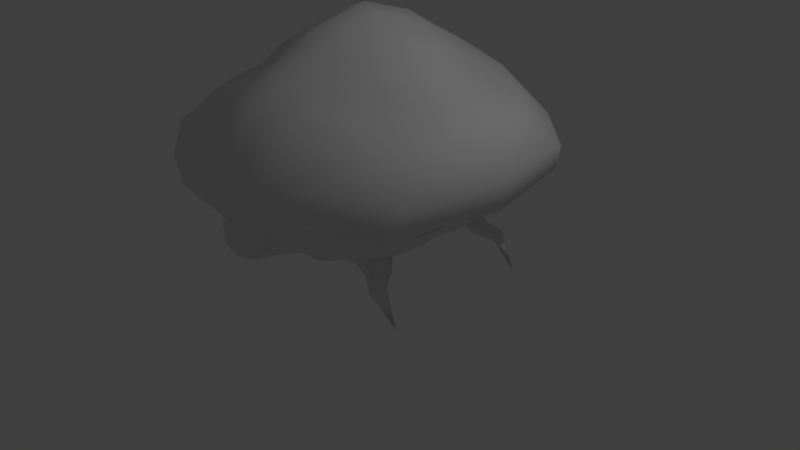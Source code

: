 # Source: FungiCrab.blend  (saved by Blender 2.79.0; exported with 4.5.12 LTS)
import bpy
from mathutils import Matrix  # noqa: F401  (used for matrix-valued properties, if any)

bpy.ops.wm.read_factory_settings(use_empty=True)
scene = bpy.context.scene
scene.name = 'Scene'

# ---- collections
col_collection_1 = bpy.data.collections.new('Collection 1'); scene.collection.children.link(col_collection_1)

# ---- materials (node trees are filled in below, after node groups)
mat_material = bpy.data.materials.new('Material')
mat_material.alpha_threshold = 0.0
mat_material.use_transparent_shadow = False
mat_material.roughness = 0.5
mat_material.line_color = (0.0, 0.0, 0.0, 1.0)

# ---- material node trees

# ---- world
world_world = bpy.data.worlds.new('World'); scene.world = world_world
world_world.color = (0.05088, 0.05088, 0.05088)
world_world.use_sun_shadow = False
world_world.sun_shadow_jitter_overblur = 0.0
world_world.cycles.sampling_method = 'MANUAL'

# ---- cameras
cam_camera = bpy.data.cameras.new('Camera')
cam_camera.clip_end = 100.0
cam_camera.lens = 35.0
cam_camera.sensor_width = 32.0
cam_camera.sensor_height = 18.0
cam_camera.ortho_scale = 7.314
cam_camera.dof.focus_distance = 0.0
cam_camera.dof.aperture_fstop = 128.0

# ---- lights
light_lamp = bpy.data.lights.new('Lamp', 'POINT')
light_lamp.transmission_factor = 0.0
light_lamp.cutoff_distance = 30.0
light_lamp.energy = 100.0
light_lamp.shadow_buffer_clip_start = 1.001
light_lamp.shadow_soft_size = 0.1
light_lamp.shadow_maximum_resolution = 0.006
light_lamp.use_absolute_resolution = True

# ---- meshes
me_sphere_006 = bpy.data.meshes.new('Sphere.006')
me_sphere_006.from_pydata([(-3.621e-09, -0.04579, 0.009108), (-3.621e-09, -0.03882, 0.02594), (-3.621e-09, -0.02594, 0.03882), (-3.621e-09, -0.01787, 0.04313), (-3.621e-09, -0.009109, 0.04579), (-3.621e-09, -3.764e-07, 0.04669), (-3.621e-09, 0.01787, 0.04313), (-3.621e-09, 0.02594, 0.03882), (-3.621e-09, 0.03301, 0.03301), (-3.621e-09, 0.03882, 0.02594), (-3.621e-09, 0.04313, 0.01787), (-3.621e-09, 0.04579, 0.009108), (0.003952, -0.04579, 0.008206), (0.007752, -0.04313, 0.0161), (0.01125, -0.03882, 0.02337), (0.01432, -0.03301, 0.02974), (0.01684, -0.02594, 0.03498), (0.01872, -0.01787, 0.03886), (0.01987, -0.009109, 0.04126), (0.02026, -3.764e-07, 0.04206), (0.01987, 0.009108, 0.04126), (0.01872, 0.01787, 0.03886), (0.01684, 0.02594, 0.03498), (0.01432, 0.03301, 0.02974), (0.01125, 0.03882, 0.02337), (0.007752, 0.04313, 0.0161), (0.003952, 0.04579, 0.008206), (0.007121, -0.04579, 0.005679), (0.01397, -0.04313, 0.01114), (0.02028, -0.03882, 0.01617), (0.02581, -0.03301, 0.02058), (0.03035, -0.02594, 0.0242), (0.03372, -0.01787, 0.02689), (0.0358, -0.009109, 0.02855), (0.0365, -3.736e-07, 0.02911), (0.0358, 0.009108, 0.02855), (0.03372, 0.01787, 0.02689), (0.03035, 0.02594, 0.0242), (0.02581, 0.03301, 0.02058), (0.02028, 0.03882, 0.01617), (0.01397, 0.04313, 0.01114), (0.007121, 0.04579, 0.005679), (0.00888, -0.04579, 0.002027), (0.01742, -0.04313, 0.003976), (0.02529, -0.03882, 0.005772), (0.03219, -0.03301, 0.007346), (0.03785, -0.02594, 0.008638), (0.04205, -0.01787, 0.009598), (0.04464, -0.009109, 0.01019), (0.04552, -3.736e-07, 0.01039), (0.04464, 0.009108, 0.01019), (0.04205, 0.01787, 0.009598), (0.03785, 0.02594, 0.008638), (0.03219, 0.03301, 0.007346), (0.02529, 0.03882, 0.005772), (0.01742, 0.04313, 0.003976), (0.00888, 0.04579, 0.002027), (0.00888, -0.04579, -0.002027), (0.01742, -0.04313, -0.003976), (0.02529, -0.03882, -0.005772), (0.03219, -0.03301, -0.007346), (0.03785, -0.02594, -0.008638), (0.04205, -0.01787, -0.009598), (0.04464, -0.009109, -0.01019), (0.04552, -3.729e-07, -0.01039), (0.04464, 0.009108, -0.01019), (0.04205, 0.01787, -0.009598), (0.03785, 0.02594, -0.008638), (0.03219, 0.03301, -0.007346), (0.02529, 0.03882, -0.005772), (0.01742, 0.04313, -0.003976), (0.00888, 0.04579, -0.002027), (0.007121, -0.04579, -0.005679), (0.01397, -0.04313, -0.01114), (0.02028, -0.03882, -0.01617), (0.02581, -0.03301, -0.02058), (0.03035, -0.02594, -0.0242), (0.03372, -0.01787, -0.02689), (0.0358, -0.009109, -0.02855), (0.0365, -3.709e-07, -0.02911), (0.0358, 0.009108, -0.02855), (0.03372, 0.01787, -0.02689), (0.03035, 0.02594, -0.0242), (0.02581, 0.03301, -0.02058), (0.02028, 0.03882, -0.01617), (0.01397, 0.04313, -0.01114), (0.007121, 0.04579, -0.005679), (0.003952, -0.04579, -0.008206), (0.007752, -0.04313, -0.0161), (0.01125, -0.03882, -0.02337), (0.01432, -0.03301, -0.02974), (0.01684, -0.02594, -0.03497), (0.01872, -0.01787, -0.03886), (0.01987, -0.009109, -0.04126), (0.02026, -3.709e-07, -0.04206), (0.01987, 0.009108, -0.04126), (0.01872, 0.01787, -0.03886), (0.01684, 0.02594, -0.03497), (0.01432, 0.03301, -0.02974), (0.01125, 0.03882, -0.02337), (0.007752, 0.04313, -0.0161), (0.003952, 0.04579, -0.008206), (-5.369e-09, -0.04579, -0.009108), (-5.369e-09, -0.04313, -0.01787), (-8.847e-09, -0.03882, -0.02594), (-9.543e-09, -0.03301, -0.03301), (-9.543e-09, -0.02594, -0.03882), (-1.65e-08, -0.01787, -0.04313), (-1.65e-08, -0.009109, -0.04579), (-1.511e-08, -3.709e-07, -0.04669), (-1.65e-08, 0.009108, -0.04579), (-1.233e-08, 0.01787, -0.04313), (-9.543e-09, 0.02594, -0.03882), (-9.543e-09, 0.03301, -0.03301), (-9.543e-09, 0.03882, -0.02594), (-5.369e-09, 0.04313, -0.01787), (-5.369e-09, 0.04579, -0.009108), (-0.003952, -0.04579, -0.008206), (-0.007752, -0.04313, -0.0161), (-0.01125, -0.03882, -0.02337), (-0.01432, -0.03301, -0.02974), (-0.01684, -0.02594, -0.03497), (-0.01872, -0.01787, -0.03886), (-0.01987, -0.009109, -0.04126), (-0.02026, -3.709e-07, -0.04206), (-0.01987, 0.009108, -0.04126), (-0.01872, 0.01787, -0.03886), (-0.01684, 0.02594, -0.03497), (-0.01432, 0.03301, -0.02974), (-0.01125, 0.03882, -0.02337), (-0.007752, 0.04313, -0.0161), (-0.003952, 0.04579, -0.008206), (-0.007121, -0.04579, -0.005679), (-0.01397, -0.04313, -0.01114), (-0.02028, -0.03882, -0.01617), (-0.02581, -0.03301, -0.02058), (-0.03035, -0.02594, -0.0242), (-0.03372, -0.01787, -0.02689), (-0.0358, -0.009109, -0.02855), (-0.0365, -3.709e-07, -0.02911), (-0.0358, 0.009108, -0.02855), (-0.03372, 0.01787, -0.02689), (-0.03035, 0.02594, -0.0242), (-0.02581, 0.03301, -0.02058), (-0.02028, 0.03882, -0.01617), (-0.01397, 0.04313, -0.01114), (-0.007121, 0.04579, -0.005679), (-1.845e-08, -0.04669, 7.457e-08), (-0.00888, -0.04579, -0.002027), (-0.01742, -0.04313, -0.003976), (-0.02529, -0.03882, -0.005772), (-0.03219, -0.03301, -0.007346), (-0.03785, -0.02594, -0.008638), (-0.04205, -0.01787, -0.009598), (-0.04464, -0.009109, -0.01019), (-0.04552, -3.729e-07, -0.01039), (-0.04464, 0.009108, -0.01019), (-0.04205, 0.01787, -0.009598), (-0.03785, 0.02594, -0.008638), (-0.03219, 0.03301, -0.007346), (-0.02529, 0.03882, -0.005772), (-0.01742, 0.04313, -0.003976), (-0.00888, 0.04579, -0.002027), (-0.00888, -0.04579, 0.002027), (-0.01742, -0.04313, 0.003976), (-0.02529, -0.03882, 0.005772), (-0.03219, -0.03301, 0.007346), (-0.03785, -0.02594, 0.008638), (-0.04205, -0.01787, 0.009598), (-0.04464, -0.009109, 0.01019), (-0.04552, -3.736e-07, 0.01039), (-0.04464, 0.009108, 0.01019), (-0.04205, 0.01787, 0.009598), (-0.03785, 0.02594, 0.008638), (-0.03219, 0.03301, 0.007346), (-0.02529, 0.03882, 0.005772), (-0.01742, 0.04313, 0.003976), (-0.00888, 0.04579, 0.002027), (-0.007121, -0.04579, 0.005679), (-0.01397, -0.04313, 0.01114), (-0.02028, -0.03882, 0.01617), (-0.02581, -0.03301, 0.02058), (-0.03035, -0.02594, 0.0242), (-0.03372, -0.01787, 0.02689), (-0.0358, -0.009109, 0.02855), (-0.0365, -3.736e-07, 0.02911), (-0.0358, 0.009108, 0.02855), (-0.03372, 0.01787, 0.02689), (-0.03035, 0.02594, 0.0242), (-0.02581, 0.03301, 0.02058), (-0.02028, 0.03882, 0.01617), (-0.01397, 0.04313, 0.01114), (-0.007121, 0.04579, 0.005679), (-0.003952, -0.04579, 0.008206), (-0.007752, -0.04313, 0.0161), (-0.01125, -0.03882, 0.02337), (-0.01432, -0.03301, 0.02974), (-0.01684, -0.02594, 0.03498), (-0.01872, -0.01787, 0.03886), (-0.01987, -0.009109, 0.04126), (-0.02026, -3.764e-07, 0.04206), (-0.01987, 0.009108, 0.04126), (-0.01872, 0.01787, 0.03886), (-0.01684, 0.02594, 0.03498), (-0.01432, 0.03301, 0.02974), (-0.01125, 0.03882, 0.02337), (-0.007752, 0.04313, 0.0161), (-0.003952, 0.04579, 0.008206), (8.926e-10, -0.04313, 0.01787), (9.937e-09, -0.03301, 0.03301), (1.689e-08, 0.009108, 0.04579), (-3.621e-09, 0.04669, 8.013e-08)], [], [(2, 209, 15, 16), (9, 8, 23, 24), (3, 2, 16, 17), (10, 9, 24, 25), (4, 3, 17, 18), (11, 10, 25, 26), (5, 4, 18, 19), (0, 147, 12), (211, 11, 26), (210, 5, 19, 20), (208, 0, 12, 13), (6, 210, 20, 21), (1, 208, 13, 14), (7, 6, 21, 22), (209, 1, 14, 15), (8, 7, 22, 23), (15, 14, 29, 30), (23, 22, 37, 38), (16, 15, 30, 31), (24, 23, 38, 39), (17, 16, 31, 32), (25, 24, 39, 40), (18, 17, 32, 33), (26, 25, 40, 41), (19, 18, 33, 34), (12, 147, 27), (211, 26, 41), (20, 19, 34, 35), (13, 12, 27, 28), (21, 20, 35, 36), (14, 13, 28, 29), (22, 21, 36, 37), (34, 33, 48, 49), (27, 147, 42), (211, 41, 56), (35, 34, 49, 50), (28, 27, 42, 43), (36, 35, 50, 51), (29, 28, 43, 44), (37, 36, 51, 52), (30, 29, 44, 45), (38, 37, 52, 53), (31, 30, 45, 46), (39, 38, 53, 54), (32, 31, 46, 47), (40, 39, 54, 55), (33, 32, 47, 48), (41, 40, 55, 56), (53, 52, 67, 68), (46, 45, 60, 61), (54, 53, 68, 69), (47, 46, 61, 62), (55, 54, 69, 70), (48, 47, 62, 63), (56, 55, 70, 71), (49, 48, 63, 64), (42, 147, 57), (211, 56, 71), (50, 49, 64, 65), (43, 42, 57, 58), (51, 50, 65, 66), (44, 43, 58, 59), (52, 51, 66, 67), (45, 44, 59, 60), (57, 147, 72), (211, 71, 86), (65, 64, 79, 80), (58, 57, 72, 73), (66, 65, 80, 81), (59, 58, 73, 74), (67, 66, 81, 82), (60, 59, 74, 75), (68, 67, 82, 83), (61, 60, 75, 76), (69, 68, 83, 84), (62, 61, 76, 77), (70, 69, 84, 85), (63, 62, 77, 78), (71, 70, 85, 86), (64, 63, 78, 79), (76, 75, 90, 91), (84, 83, 98, 99), (77, 76, 91, 92), (85, 84, 99, 100), (78, 77, 92, 93), (86, 85, 100, 101), (79, 78, 93, 94), (72, 147, 87), (211, 86, 101), (80, 79, 94, 95), (73, 72, 87, 88), (81, 80, 95, 96), (74, 73, 88, 89), (82, 81, 96, 97), (75, 74, 89, 90), (83, 82, 97, 98), (95, 94, 109, 110), (88, 87, 102, 103), (96, 95, 110, 111), (89, 88, 103, 104), (97, 96, 111, 112), (90, 89, 104, 105), (98, 97, 112, 113), (91, 90, 105, 106), (99, 98, 113, 114), (92, 91, 106, 107), (100, 99, 114, 115), (93, 92, 107, 108), (101, 100, 115, 116), (94, 93, 108, 109), (87, 147, 102), (211, 101, 116), (114, 113, 128, 129), (107, 106, 121, 122), (115, 114, 129, 130), (108, 107, 122, 123), (116, 115, 130, 131), (109, 108, 123, 124), (102, 147, 117), (211, 116, 131), (110, 109, 124, 125), (103, 102, 117, 118), (111, 110, 125, 126), (104, 103, 118, 119), (112, 111, 126, 127), (105, 104, 119, 120), (113, 112, 127, 128), (106, 105, 120, 121), (126, 125, 140, 141), (119, 118, 133, 134), (127, 126, 141, 142), (120, 119, 134, 135), (128, 127, 142, 143), (121, 120, 135, 136), (129, 128, 143, 144), (122, 121, 136, 137), (130, 129, 144, 145), (123, 122, 137, 138), (131, 130, 145, 146), (124, 123, 138, 139), (117, 147, 132), (211, 131, 146), (125, 124, 139, 140), (118, 117, 132, 133), (145, 144, 160, 161), (138, 137, 153, 154), (146, 145, 161, 162), (139, 138, 154, 155), (132, 147, 148), (211, 146, 162), (140, 139, 155, 156), (133, 132, 148, 149), (141, 140, 156, 157), (134, 133, 149, 150), (142, 141, 157, 158), (135, 134, 150, 151), (143, 142, 158, 159), (136, 135, 151, 152), (144, 143, 159, 160), (137, 136, 152, 153), (150, 149, 164, 165), (158, 157, 172, 173), (151, 150, 165, 166), (159, 158, 173, 174), (152, 151, 166, 167), (160, 159, 174, 175), (153, 152, 167, 168), (161, 160, 175, 176), (154, 153, 168, 169), (162, 161, 176, 177), (155, 154, 169, 170), (148, 147, 163), (211, 162, 177), (156, 155, 170, 171), (149, 148, 163, 164), (157, 156, 171, 172), (169, 168, 183, 184), (177, 176, 191, 192), (170, 169, 184, 185), (163, 147, 178), (211, 177, 192), (171, 170, 185, 186), (164, 163, 178, 179), (172, 171, 186, 187), (165, 164, 179, 180), (173, 172, 187, 188), (166, 165, 180, 181), (174, 173, 188, 189), (167, 166, 181, 182), (175, 174, 189, 190), (168, 167, 182, 183), (176, 175, 190, 191), (188, 187, 202, 203), (181, 180, 195, 196), (189, 188, 203, 204), (182, 181, 196, 197), (190, 189, 204, 205), (183, 182, 197, 198), (191, 190, 205, 206), (184, 183, 198, 199), (192, 191, 206, 207), (185, 184, 199, 200), (178, 147, 193), (211, 192, 207), (186, 185, 200, 201), (179, 178, 193, 194), (187, 186, 201, 202), (180, 179, 194, 195), (207, 206, 10, 11), (200, 199, 4, 5), (193, 147, 0), (211, 207, 11), (201, 200, 5, 210), (194, 193, 0, 208), (202, 201, 210, 6), (195, 194, 208, 1), (203, 202, 6, 7), (196, 195, 1, 209), (204, 203, 7, 8), (197, 196, 209, 2), (205, 204, 8, 9), (198, 197, 2, 3), (206, 205, 9, 10), (199, 198, 3, 4)])
me_sphere_006.polygons.foreach_set('use_smooth', [True] * 224)
me_sphere_006.use_remesh_preserve_volume = False
me_sphere_006.use_remesh_preserve_attributes = False
me_sphere_006.use_mirror_vertex_groups = False
me_sphere_006.update()
me_sphere_005 = bpy.data.meshes.new('Sphere.005')
me_sphere_005.from_pydata([(-3.621e-09, -0.04579, 0.009108), (-3.621e-09, -0.03882, 0.02594), (-3.621e-09, -0.02594, 0.03882), (-3.621e-09, -0.01787, 0.04313), (-3.621e-09, -0.009109, 0.04579), (-3.621e-09, -3.764e-07, 0.04669), (-3.621e-09, 0.01787, 0.04313), (-3.621e-09, 0.02594, 0.03882), (-3.621e-09, 0.03301, 0.03301), (-3.621e-09, 0.03882, 0.02594), (-3.621e-09, 0.04313, 0.01787), (-3.621e-09, 0.04579, 0.009108), (0.003952, -0.04579, 0.008206), (0.007752, -0.04313, 0.0161), (0.01125, -0.03882, 0.02337), (0.01432, -0.03301, 0.02974), (0.01684, -0.02594, 0.03498), (0.01872, -0.01787, 0.03886), (0.01987, -0.009109, 0.04126), (0.02026, -3.764e-07, 0.04206), (0.01987, 0.009108, 0.04126), (0.01872, 0.01787, 0.03886), (0.01684, 0.02594, 0.03498), (0.01432, 0.03301, 0.02974), (0.01125, 0.03882, 0.02337), (0.007752, 0.04313, 0.0161), (0.003952, 0.04579, 0.008206), (0.007121, -0.04579, 0.005679), (0.01397, -0.04313, 0.01114), (0.02028, -0.03882, 0.01617), (0.02581, -0.03301, 0.02058), (0.03035, -0.02594, 0.0242), (0.03372, -0.01787, 0.02689), (0.0358, -0.009109, 0.02855), (0.0365, -3.736e-07, 0.02911), (0.0358, 0.009108, 0.02855), (0.03372, 0.01787, 0.02689), (0.03035, 0.02594, 0.0242), (0.02581, 0.03301, 0.02058), (0.02028, 0.03882, 0.01617), (0.01397, 0.04313, 0.01114), (0.007121, 0.04579, 0.005679), (0.00888, -0.04579, 0.002027), (0.01742, -0.04313, 0.003976), (0.02529, -0.03882, 0.005772), (0.03219, -0.03301, 0.007346), (0.03785, -0.02594, 0.008638), (0.04205, -0.01787, 0.009598), (0.04464, -0.009109, 0.01019), (0.04552, -3.736e-07, 0.01039), (0.04464, 0.009108, 0.01019), (0.04205, 0.01787, 0.009598), (0.03785, 0.02594, 0.008638), (0.03219, 0.03301, 0.007346), (0.02529, 0.03882, 0.005772), (0.01742, 0.04313, 0.003976), (0.00888, 0.04579, 0.002027), (0.00888, -0.04579, -0.002027), (0.01742, -0.04313, -0.003976), (0.02529, -0.03882, -0.005772), (0.03219, -0.03301, -0.007346), (0.03785, -0.02594, -0.008638), (0.04205, -0.01787, -0.009598), (0.04464, -0.009109, -0.01019), (0.04552, -3.729e-07, -0.01039), (0.04464, 0.009108, -0.01019), (0.04205, 0.01787, -0.009598), (0.03785, 0.02594, -0.008638), (0.03219, 0.03301, -0.007346), (0.02529, 0.03882, -0.005772), (0.01742, 0.04313, -0.003976), (0.00888, 0.04579, -0.002027), (0.007121, -0.04579, -0.005679), (0.01397, -0.04313, -0.01114), (0.02028, -0.03882, -0.01617), (0.02581, -0.03301, -0.02058), (0.03035, -0.02594, -0.0242), (0.03372, -0.01787, -0.02689), (0.0358, -0.009109, -0.02855), (0.0365, -3.709e-07, -0.02911), (0.0358, 0.009108, -0.02855), (0.03372, 0.01787, -0.02689), (0.03035, 0.02594, -0.0242), (0.02581, 0.03301, -0.02058), (0.02028, 0.03882, -0.01617), (0.01397, 0.04313, -0.01114), (0.007121, 0.04579, -0.005679), (0.003952, -0.04579, -0.008206), (0.007752, -0.04313, -0.0161), (0.01125, -0.03882, -0.02337), (0.01432, -0.03301, -0.02974), (0.01684, -0.02594, -0.03497), (0.01872, -0.01787, -0.03886), (0.01987, -0.009109, -0.04126), (0.02026, -3.709e-07, -0.04206), (0.01987, 0.009108, -0.04126), (0.01872, 0.01787, -0.03886), (0.01684, 0.02594, -0.03497), (0.01432, 0.03301, -0.02974), (0.01125, 0.03882, -0.02337), (0.007752, 0.04313, -0.0161), (0.003952, 0.04579, -0.008206), (-5.369e-09, -0.04579, -0.009108), (-5.369e-09, -0.04313, -0.01787), (-8.847e-09, -0.03882, -0.02594), (-9.543e-09, -0.03301, -0.03301), (-9.543e-09, -0.02594, -0.03882), (-1.65e-08, -0.01787, -0.04313), (-1.65e-08, -0.009109, -0.04579), (-1.511e-08, -3.709e-07, -0.04669), (-1.65e-08, 0.009108, -0.04579), (-1.233e-08, 0.01787, -0.04313), (-9.543e-09, 0.02594, -0.03882), (-9.543e-09, 0.03301, -0.03301), (-9.543e-09, 0.03882, -0.02594), (-5.369e-09, 0.04313, -0.01787), (-5.369e-09, 0.04579, -0.009108), (-0.003952, -0.04579, -0.008206), (-0.007752, -0.04313, -0.0161), (-0.01125, -0.03882, -0.02337), (-0.01432, -0.03301, -0.02974), (-0.01684, -0.02594, -0.03497), (-0.01872, -0.01787, -0.03886), (-0.01987, -0.009109, -0.04126), (-0.02026, -3.709e-07, -0.04206), (-0.01987, 0.009108, -0.04126), (-0.01872, 0.01787, -0.03886), (-0.01684, 0.02594, -0.03497), (-0.01432, 0.03301, -0.02974), (-0.01125, 0.03882, -0.02337), (-0.007752, 0.04313, -0.0161), (-0.003952, 0.04579, -0.008206), (-0.007121, -0.04579, -0.005679), (-0.01397, -0.04313, -0.01114), (-0.02028, -0.03882, -0.01617), (-0.02581, -0.03301, -0.02058), (-0.03035, -0.02594, -0.0242), (-0.03372, -0.01787, -0.02689), (-0.0358, -0.009109, -0.02855), (-0.0365, -3.709e-07, -0.02911), (-0.0358, 0.009108, -0.02855), (-0.03372, 0.01787, -0.02689), (-0.03035, 0.02594, -0.0242), (-0.02581, 0.03301, -0.02058), (-0.02028, 0.03882, -0.01617), (-0.01397, 0.04313, -0.01114), (-0.007121, 0.04579, -0.005679), (-1.845e-08, -0.04669, 7.457e-08), (-0.00888, -0.04579, -0.002027), (-0.01742, -0.04313, -0.003976), (-0.02529, -0.03882, -0.005772), (-0.03219, -0.03301, -0.007346), (-0.03785, -0.02594, -0.008638), (-0.04205, -0.01787, -0.009598), (-0.04464, -0.009109, -0.01019), (-0.04552, -3.729e-07, -0.01039), (-0.04464, 0.009108, -0.01019), (-0.04205, 0.01787, -0.009598), (-0.03785, 0.02594, -0.008638), (-0.03219, 0.03301, -0.007346), (-0.02529, 0.03882, -0.005772), (-0.01742, 0.04313, -0.003976), (-0.00888, 0.04579, -0.002027), (-0.00888, -0.04579, 0.002027), (-0.01742, -0.04313, 0.003976), (-0.02529, -0.03882, 0.005772), (-0.03219, -0.03301, 0.007346), (-0.03785, -0.02594, 0.008638), (-0.04205, -0.01787, 0.009598), (-0.04464, -0.009109, 0.01019), (-0.04552, -3.736e-07, 0.01039), (-0.04464, 0.009108, 0.01019), (-0.04205, 0.01787, 0.009598), (-0.03785, 0.02594, 0.008638), (-0.03219, 0.03301, 0.007346), (-0.02529, 0.03882, 0.005772), (-0.01742, 0.04313, 0.003976), (-0.00888, 0.04579, 0.002027), (-0.007121, -0.04579, 0.005679), (-0.01397, -0.04313, 0.01114), (-0.02028, -0.03882, 0.01617), (-0.02581, -0.03301, 0.02058), (-0.03035, -0.02594, 0.0242), (-0.03372, -0.01787, 0.02689), (-0.0358, -0.009109, 0.02855), (-0.0365, -3.736e-07, 0.02911), (-0.0358, 0.009108, 0.02855), (-0.03372, 0.01787, 0.02689), (-0.03035, 0.02594, 0.0242), (-0.02581, 0.03301, 0.02058), (-0.02028, 0.03882, 0.01617), (-0.01397, 0.04313, 0.01114), (-0.007121, 0.04579, 0.005679), (-0.003952, -0.04579, 0.008206), (-0.007752, -0.04313, 0.0161), (-0.01125, -0.03882, 0.02337), (-0.01432, -0.03301, 0.02974), (-0.01684, -0.02594, 0.03498), (-0.01872, -0.01787, 0.03886), (-0.01987, -0.009109, 0.04126), (-0.02026, -3.764e-07, 0.04206), (-0.01987, 0.009108, 0.04126), (-0.01872, 0.01787, 0.03886), (-0.01684, 0.02594, 0.03498), (-0.01432, 0.03301, 0.02974), (-0.01125, 0.03882, 0.02337), (-0.007752, 0.04313, 0.0161), (-0.003952, 0.04579, 0.008206), (8.926e-10, -0.04313, 0.01787), (9.937e-09, -0.03301, 0.03301), (1.689e-08, 0.009108, 0.04579), (-3.621e-09, 0.04669, 8.013e-08)], [], [(2, 209, 15, 16), (9, 8, 23, 24), (3, 2, 16, 17), (10, 9, 24, 25), (4, 3, 17, 18), (11, 10, 25, 26), (5, 4, 18, 19), (0, 147, 12), (211, 11, 26), (210, 5, 19, 20), (208, 0, 12, 13), (6, 210, 20, 21), (1, 208, 13, 14), (7, 6, 21, 22), (209, 1, 14, 15), (8, 7, 22, 23), (15, 14, 29, 30), (23, 22, 37, 38), (16, 15, 30, 31), (24, 23, 38, 39), (17, 16, 31, 32), (25, 24, 39, 40), (18, 17, 32, 33), (26, 25, 40, 41), (19, 18, 33, 34), (12, 147, 27), (211, 26, 41), (20, 19, 34, 35), (13, 12, 27, 28), (21, 20, 35, 36), (14, 13, 28, 29), (22, 21, 36, 37), (34, 33, 48, 49), (27, 147, 42), (211, 41, 56), (35, 34, 49, 50), (28, 27, 42, 43), (36, 35, 50, 51), (29, 28, 43, 44), (37, 36, 51, 52), (30, 29, 44, 45), (38, 37, 52, 53), (31, 30, 45, 46), (39, 38, 53, 54), (32, 31, 46, 47), (40, 39, 54, 55), (33, 32, 47, 48), (41, 40, 55, 56), (53, 52, 67, 68), (46, 45, 60, 61), (54, 53, 68, 69), (47, 46, 61, 62), (55, 54, 69, 70), (48, 47, 62, 63), (56, 55, 70, 71), (49, 48, 63, 64), (42, 147, 57), (211, 56, 71), (50, 49, 64, 65), (43, 42, 57, 58), (51, 50, 65, 66), (44, 43, 58, 59), (52, 51, 66, 67), (45, 44, 59, 60), (57, 147, 72), (211, 71, 86), (65, 64, 79, 80), (58, 57, 72, 73), (66, 65, 80, 81), (59, 58, 73, 74), (67, 66, 81, 82), (60, 59, 74, 75), (68, 67, 82, 83), (61, 60, 75, 76), (69, 68, 83, 84), (62, 61, 76, 77), (70, 69, 84, 85), (63, 62, 77, 78), (71, 70, 85, 86), (64, 63, 78, 79), (76, 75, 90, 91), (84, 83, 98, 99), (77, 76, 91, 92), (85, 84, 99, 100), (78, 77, 92, 93), (86, 85, 100, 101), (79, 78, 93, 94), (72, 147, 87), (211, 86, 101), (80, 79, 94, 95), (73, 72, 87, 88), (81, 80, 95, 96), (74, 73, 88, 89), (82, 81, 96, 97), (75, 74, 89, 90), (83, 82, 97, 98), (95, 94, 109, 110), (88, 87, 102, 103), (96, 95, 110, 111), (89, 88, 103, 104), (97, 96, 111, 112), (90, 89, 104, 105), (98, 97, 112, 113), (91, 90, 105, 106), (99, 98, 113, 114), (92, 91, 106, 107), (100, 99, 114, 115), (93, 92, 107, 108), (101, 100, 115, 116), (94, 93, 108, 109), (87, 147, 102), (211, 101, 116), (114, 113, 128, 129), (107, 106, 121, 122), (115, 114, 129, 130), (108, 107, 122, 123), (116, 115, 130, 131), (109, 108, 123, 124), (102, 147, 117), (211, 116, 131), (110, 109, 124, 125), (103, 102, 117, 118), (111, 110, 125, 126), (104, 103, 118, 119), (112, 111, 126, 127), (105, 104, 119, 120), (113, 112, 127, 128), (106, 105, 120, 121), (126, 125, 140, 141), (119, 118, 133, 134), (127, 126, 141, 142), (120, 119, 134, 135), (128, 127, 142, 143), (121, 120, 135, 136), (129, 128, 143, 144), (122, 121, 136, 137), (130, 129, 144, 145), (123, 122, 137, 138), (131, 130, 145, 146), (124, 123, 138, 139), (117, 147, 132), (211, 131, 146), (125, 124, 139, 140), (118, 117, 132, 133), (145, 144, 160, 161), (138, 137, 153, 154), (146, 145, 161, 162), (139, 138, 154, 155), (132, 147, 148), (211, 146, 162), (140, 139, 155, 156), (133, 132, 148, 149), (141, 140, 156, 157), (134, 133, 149, 150), (142, 141, 157, 158), (135, 134, 150, 151), (143, 142, 158, 159), (136, 135, 151, 152), (144, 143, 159, 160), (137, 136, 152, 153), (150, 149, 164, 165), (158, 157, 172, 173), (151, 150, 165, 166), (159, 158, 173, 174), (152, 151, 166, 167), (160, 159, 174, 175), (153, 152, 167, 168), (161, 160, 175, 176), (154, 153, 168, 169), (162, 161, 176, 177), (155, 154, 169, 170), (148, 147, 163), (211, 162, 177), (156, 155, 170, 171), (149, 148, 163, 164), (157, 156, 171, 172), (169, 168, 183, 184), (177, 176, 191, 192), (170, 169, 184, 185), (163, 147, 178), (211, 177, 192), (171, 170, 185, 186), (164, 163, 178, 179), (172, 171, 186, 187), (165, 164, 179, 180), (173, 172, 187, 188), (166, 165, 180, 181), (174, 173, 188, 189), (167, 166, 181, 182), (175, 174, 189, 190), (168, 167, 182, 183), (176, 175, 190, 191), (188, 187, 202, 203), (181, 180, 195, 196), (189, 188, 203, 204), (182, 181, 196, 197), (190, 189, 204, 205), (183, 182, 197, 198), (191, 190, 205, 206), (184, 183, 198, 199), (192, 191, 206, 207), (185, 184, 199, 200), (178, 147, 193), (211, 192, 207), (186, 185, 200, 201), (179, 178, 193, 194), (187, 186, 201, 202), (180, 179, 194, 195), (207, 206, 10, 11), (200, 199, 4, 5), (193, 147, 0), (211, 207, 11), (201, 200, 5, 210), (194, 193, 0, 208), (202, 201, 210, 6), (195, 194, 208, 1), (203, 202, 6, 7), (196, 195, 1, 209), (204, 203, 7, 8), (197, 196, 209, 2), (205, 204, 8, 9), (198, 197, 2, 3), (206, 205, 9, 10), (199, 198, 3, 4)])
me_sphere_005.polygons.foreach_set('use_smooth', [True] * 224)
me_sphere_005.use_remesh_preserve_volume = False
me_sphere_005.use_remesh_preserve_attributes = False
me_sphere_005.use_mirror_vertex_groups = False
me_sphere_005.update()
me_sphere_004 = bpy.data.meshes.new('Sphere.004')
me_sphere_004.from_pydata([(-3.621e-09, -0.04579, 0.009108), (-3.621e-09, -0.03882, 0.02594), (-3.621e-09, -0.02594, 0.03882), (-3.621e-09, -0.01787, 0.04313), (-3.621e-09, -0.009109, 0.04579), (-3.621e-09, -3.764e-07, 0.04669), (-3.621e-09, 0.01787, 0.04313), (-3.621e-09, 0.02594, 0.03882), (-3.621e-09, 0.03301, 0.03301), (-3.621e-09, 0.03882, 0.02594), (-3.621e-09, 0.04313, 0.01787), (-3.621e-09, 0.04579, 0.009108), (0.003952, -0.04579, 0.008206), (0.007752, -0.04313, 0.0161), (0.01125, -0.03882, 0.02337), (0.01432, -0.03301, 0.02974), (0.01684, -0.02594, 0.03498), (0.01872, -0.01787, 0.03886), (0.01987, -0.009109, 0.04126), (0.02026, -3.764e-07, 0.04206), (0.01987, 0.009108, 0.04126), (0.01872, 0.01787, 0.03886), (0.01684, 0.02594, 0.03498), (0.01432, 0.03301, 0.02974), (0.01125, 0.03882, 0.02337), (0.007752, 0.04313, 0.0161), (0.003952, 0.04579, 0.008206), (0.007121, -0.04579, 0.005679), (0.01397, -0.04313, 0.01114), (0.02028, -0.03882, 0.01617), (0.02581, -0.03301, 0.02058), (0.03035, -0.02594, 0.0242), (0.03372, -0.01787, 0.02689), (0.0358, -0.009109, 0.02855), (0.0365, -3.736e-07, 0.02911), (0.0358, 0.009108, 0.02855), (0.03372, 0.01787, 0.02689), (0.03035, 0.02594, 0.0242), (0.02581, 0.03301, 0.02058), (0.02028, 0.03882, 0.01617), (0.01397, 0.04313, 0.01114), (0.007121, 0.04579, 0.005679), (0.00888, -0.04579, 0.002027), (0.01742, -0.04313, 0.003976), (0.02529, -0.03882, 0.005772), (0.03219, -0.03301, 0.007346), (0.03785, -0.02594, 0.008638), (0.04205, -0.01787, 0.009598), (0.04464, -0.009109, 0.01019), (0.04552, -3.736e-07, 0.01039), (0.04464, 0.009108, 0.01019), (0.04205, 0.01787, 0.009598), (0.03785, 0.02594, 0.008638), (0.03219, 0.03301, 0.007346), (0.02529, 0.03882, 0.005772), (0.01742, 0.04313, 0.003976), (0.00888, 0.04579, 0.002027), (0.00888, -0.04579, -0.002027), (0.01742, -0.04313, -0.003976), (0.02529, -0.03882, -0.005772), (0.03219, -0.03301, -0.007346), (0.03785, -0.02594, -0.008638), (0.04205, -0.01787, -0.009598), (0.04464, -0.009109, -0.01019), (0.04552, -3.729e-07, -0.01039), (0.04464, 0.009108, -0.01019), (0.04205, 0.01787, -0.009598), (0.03785, 0.02594, -0.008638), (0.03219, 0.03301, -0.007346), (0.02529, 0.03882, -0.005772), (0.01742, 0.04313, -0.003976), (0.00888, 0.04579, -0.002027), (0.007121, -0.04579, -0.005679), (0.01397, -0.04313, -0.01114), (0.02028, -0.03882, -0.01617), (0.02581, -0.03301, -0.02058), (0.03035, -0.02594, -0.0242), (0.03372, -0.01787, -0.02689), (0.0358, -0.009109, -0.02855), (0.0365, -3.709e-07, -0.02911), (0.0358, 0.009108, -0.02855), (0.03372, 0.01787, -0.02689), (0.03035, 0.02594, -0.0242), (0.02581, 0.03301, -0.02058), (0.02028, 0.03882, -0.01617), (0.01397, 0.04313, -0.01114), (0.007121, 0.04579, -0.005679), (0.003952, -0.04579, -0.008206), (0.007752, -0.04313, -0.0161), (0.01125, -0.03882, -0.02337), (0.01432, -0.03301, -0.02974), (0.01684, -0.02594, -0.03497), (0.01872, -0.01787, -0.03886), (0.01987, -0.009109, -0.04126), (0.02026, -3.709e-07, -0.04206), (0.01987, 0.009108, -0.04126), (0.01872, 0.01787, -0.03886), (0.01684, 0.02594, -0.03497), (0.01432, 0.03301, -0.02974), (0.01125, 0.03882, -0.02337), (0.007752, 0.04313, -0.0161), (0.003952, 0.04579, -0.008206), (-5.369e-09, -0.04579, -0.009108), (-5.369e-09, -0.04313, -0.01787), (-8.847e-09, -0.03882, -0.02594), (-9.543e-09, -0.03301, -0.03301), (-9.543e-09, -0.02594, -0.03882), (-1.65e-08, -0.01787, -0.04313), (-1.65e-08, -0.009109, -0.04579), (-1.511e-08, -3.709e-07, -0.04669), (-1.65e-08, 0.009108, -0.04579), (-1.233e-08, 0.01787, -0.04313), (-9.543e-09, 0.02594, -0.03882), (-9.543e-09, 0.03301, -0.03301), (-9.543e-09, 0.03882, -0.02594), (-5.369e-09, 0.04313, -0.01787), (-5.369e-09, 0.04579, -0.009108), (-0.003952, -0.04579, -0.008206), (-0.007752, -0.04313, -0.0161), (-0.01125, -0.03882, -0.02337), (-0.01432, -0.03301, -0.02974), (-0.01684, -0.02594, -0.03497), (-0.01872, -0.01787, -0.03886), (-0.01987, -0.009109, -0.04126), (-0.02026, -3.709e-07, -0.04206), (-0.01987, 0.009108, -0.04126), (-0.01872, 0.01787, -0.03886), (-0.01684, 0.02594, -0.03497), (-0.01432, 0.03301, -0.02974), (-0.01125, 0.03882, -0.02337), (-0.007752, 0.04313, -0.0161), (-0.003952, 0.04579, -0.008206), (-0.007121, -0.04579, -0.005679), (-0.01397, -0.04313, -0.01114), (-0.02028, -0.03882, -0.01617), (-0.02581, -0.03301, -0.02058), (-0.03035, -0.02594, -0.0242), (-0.03372, -0.01787, -0.02689), (-0.0358, -0.009109, -0.02855), (-0.0365, -3.709e-07, -0.02911), (-0.0358, 0.009108, -0.02855), (-0.03372, 0.01787, -0.02689), (-0.03035, 0.02594, -0.0242), (-0.02581, 0.03301, -0.02058), (-0.02028, 0.03882, -0.01617), (-0.01397, 0.04313, -0.01114), (-0.007121, 0.04579, -0.005679), (-1.845e-08, -0.04669, 7.457e-08), (-0.00888, -0.04579, -0.002027), (-0.01742, -0.04313, -0.003976), (-0.02529, -0.03882, -0.005772), (-0.03219, -0.03301, -0.007346), (-0.03785, -0.02594, -0.008638), (-0.04205, -0.01787, -0.009598), (-0.04464, -0.009109, -0.01019), (-0.04552, -3.729e-07, -0.01039), (-0.04464, 0.009108, -0.01019), (-0.04205, 0.01787, -0.009598), (-0.03785, 0.02594, -0.008638), (-0.03219, 0.03301, -0.007346), (-0.02529, 0.03882, -0.005772), (-0.01742, 0.04313, -0.003976), (-0.00888, 0.04579, -0.002027), (-0.00888, -0.04579, 0.002027), (-0.01742, -0.04313, 0.003976), (-0.02529, -0.03882, 0.005772), (-0.03219, -0.03301, 0.007346), (-0.03785, -0.02594, 0.008638), (-0.04205, -0.01787, 0.009598), (-0.04464, -0.009109, 0.01019), (-0.04552, -3.736e-07, 0.01039), (-0.04464, 0.009108, 0.01019), (-0.04205, 0.01787, 0.009598), (-0.03785, 0.02594, 0.008638), (-0.03219, 0.03301, 0.007346), (-0.02529, 0.03882, 0.005772), (-0.01742, 0.04313, 0.003976), (-0.00888, 0.04579, 0.002027), (-0.007121, -0.04579, 0.005679), (-0.01397, -0.04313, 0.01114), (-0.02028, -0.03882, 0.01617), (-0.02581, -0.03301, 0.02058), (-0.03035, -0.02594, 0.0242), (-0.03372, -0.01787, 0.02689), (-0.0358, -0.009109, 0.02855), (-0.0365, -3.736e-07, 0.02911), (-0.0358, 0.009108, 0.02855), (-0.03372, 0.01787, 0.02689), (-0.03035, 0.02594, 0.0242), (-0.02581, 0.03301, 0.02058), (-0.02028, 0.03882, 0.01617), (-0.01397, 0.04313, 0.01114), (-0.007121, 0.04579, 0.005679), (-0.003952, -0.04579, 0.008206), (-0.007752, -0.04313, 0.0161), (-0.01125, -0.03882, 0.02337), (-0.01432, -0.03301, 0.02974), (-0.01684, -0.02594, 0.03498), (-0.01872, -0.01787, 0.03886), (-0.01987, -0.009109, 0.04126), (-0.02026, -3.764e-07, 0.04206), (-0.01987, 0.009108, 0.04126), (-0.01872, 0.01787, 0.03886), (-0.01684, 0.02594, 0.03498), (-0.01432, 0.03301, 0.02974), (-0.01125, 0.03882, 0.02337), (-0.007752, 0.04313, 0.0161), (-0.003952, 0.04579, 0.008206), (8.926e-10, -0.04313, 0.01787), (9.937e-09, -0.03301, 0.03301), (1.689e-08, 0.009108, 0.04579), (-3.621e-09, 0.04669, 8.013e-08)], [], [(2, 209, 15, 16), (9, 8, 23, 24), (3, 2, 16, 17), (10, 9, 24, 25), (4, 3, 17, 18), (11, 10, 25, 26), (5, 4, 18, 19), (0, 147, 12), (211, 11, 26), (210, 5, 19, 20), (208, 0, 12, 13), (6, 210, 20, 21), (1, 208, 13, 14), (7, 6, 21, 22), (209, 1, 14, 15), (8, 7, 22, 23), (15, 14, 29, 30), (23, 22, 37, 38), (16, 15, 30, 31), (24, 23, 38, 39), (17, 16, 31, 32), (25, 24, 39, 40), (18, 17, 32, 33), (26, 25, 40, 41), (19, 18, 33, 34), (12, 147, 27), (211, 26, 41), (20, 19, 34, 35), (13, 12, 27, 28), (21, 20, 35, 36), (14, 13, 28, 29), (22, 21, 36, 37), (34, 33, 48, 49), (27, 147, 42), (211, 41, 56), (35, 34, 49, 50), (28, 27, 42, 43), (36, 35, 50, 51), (29, 28, 43, 44), (37, 36, 51, 52), (30, 29, 44, 45), (38, 37, 52, 53), (31, 30, 45, 46), (39, 38, 53, 54), (32, 31, 46, 47), (40, 39, 54, 55), (33, 32, 47, 48), (41, 40, 55, 56), (53, 52, 67, 68), (46, 45, 60, 61), (54, 53, 68, 69), (47, 46, 61, 62), (55, 54, 69, 70), (48, 47, 62, 63), (56, 55, 70, 71), (49, 48, 63, 64), (42, 147, 57), (211, 56, 71), (50, 49, 64, 65), (43, 42, 57, 58), (51, 50, 65, 66), (44, 43, 58, 59), (52, 51, 66, 67), (45, 44, 59, 60), (57, 147, 72), (211, 71, 86), (65, 64, 79, 80), (58, 57, 72, 73), (66, 65, 80, 81), (59, 58, 73, 74), (67, 66, 81, 82), (60, 59, 74, 75), (68, 67, 82, 83), (61, 60, 75, 76), (69, 68, 83, 84), (62, 61, 76, 77), (70, 69, 84, 85), (63, 62, 77, 78), (71, 70, 85, 86), (64, 63, 78, 79), (76, 75, 90, 91), (84, 83, 98, 99), (77, 76, 91, 92), (85, 84, 99, 100), (78, 77, 92, 93), (86, 85, 100, 101), (79, 78, 93, 94), (72, 147, 87), (211, 86, 101), (80, 79, 94, 95), (73, 72, 87, 88), (81, 80, 95, 96), (74, 73, 88, 89), (82, 81, 96, 97), (75, 74, 89, 90), (83, 82, 97, 98), (95, 94, 109, 110), (88, 87, 102, 103), (96, 95, 110, 111), (89, 88, 103, 104), (97, 96, 111, 112), (90, 89, 104, 105), (98, 97, 112, 113), (91, 90, 105, 106), (99, 98, 113, 114), (92, 91, 106, 107), (100, 99, 114, 115), (93, 92, 107, 108), (101, 100, 115, 116), (94, 93, 108, 109), (87, 147, 102), (211, 101, 116), (114, 113, 128, 129), (107, 106, 121, 122), (115, 114, 129, 130), (108, 107, 122, 123), (116, 115, 130, 131), (109, 108, 123, 124), (102, 147, 117), (211, 116, 131), (110, 109, 124, 125), (103, 102, 117, 118), (111, 110, 125, 126), (104, 103, 118, 119), (112, 111, 126, 127), (105, 104, 119, 120), (113, 112, 127, 128), (106, 105, 120, 121), (126, 125, 140, 141), (119, 118, 133, 134), (127, 126, 141, 142), (120, 119, 134, 135), (128, 127, 142, 143), (121, 120, 135, 136), (129, 128, 143, 144), (122, 121, 136, 137), (130, 129, 144, 145), (123, 122, 137, 138), (131, 130, 145, 146), (124, 123, 138, 139), (117, 147, 132), (211, 131, 146), (125, 124, 139, 140), (118, 117, 132, 133), (145, 144, 160, 161), (138, 137, 153, 154), (146, 145, 161, 162), (139, 138, 154, 155), (132, 147, 148), (211, 146, 162), (140, 139, 155, 156), (133, 132, 148, 149), (141, 140, 156, 157), (134, 133, 149, 150), (142, 141, 157, 158), (135, 134, 150, 151), (143, 142, 158, 159), (136, 135, 151, 152), (144, 143, 159, 160), (137, 136, 152, 153), (150, 149, 164, 165), (158, 157, 172, 173), (151, 150, 165, 166), (159, 158, 173, 174), (152, 151, 166, 167), (160, 159, 174, 175), (153, 152, 167, 168), (161, 160, 175, 176), (154, 153, 168, 169), (162, 161, 176, 177), (155, 154, 169, 170), (148, 147, 163), (211, 162, 177), (156, 155, 170, 171), (149, 148, 163, 164), (157, 156, 171, 172), (169, 168, 183, 184), (177, 176, 191, 192), (170, 169, 184, 185), (163, 147, 178), (211, 177, 192), (171, 170, 185, 186), (164, 163, 178, 179), (172, 171, 186, 187), (165, 164, 179, 180), (173, 172, 187, 188), (166, 165, 180, 181), (174, 173, 188, 189), (167, 166, 181, 182), (175, 174, 189, 190), (168, 167, 182, 183), (176, 175, 190, 191), (188, 187, 202, 203), (181, 180, 195, 196), (189, 188, 203, 204), (182, 181, 196, 197), (190, 189, 204, 205), (183, 182, 197, 198), (191, 190, 205, 206), (184, 183, 198, 199), (192, 191, 206, 207), (185, 184, 199, 200), (178, 147, 193), (211, 192, 207), (186, 185, 200, 201), (179, 178, 193, 194), (187, 186, 201, 202), (180, 179, 194, 195), (207, 206, 10, 11), (200, 199, 4, 5), (193, 147, 0), (211, 207, 11), (201, 200, 5, 210), (194, 193, 0, 208), (202, 201, 210, 6), (195, 194, 208, 1), (203, 202, 6, 7), (196, 195, 1, 209), (204, 203, 7, 8), (197, 196, 209, 2), (205, 204, 8, 9), (198, 197, 2, 3), (206, 205, 9, 10), (199, 198, 3, 4)])
me_sphere_004.polygons.foreach_set('use_smooth', [True] * 224)
me_sphere_004.use_remesh_preserve_volume = False
me_sphere_004.use_remesh_preserve_attributes = False
me_sphere_004.use_mirror_vertex_groups = False
me_sphere_004.update()
me_sphere_003 = bpy.data.meshes.new('Sphere.003')
me_sphere_003.from_pydata([(-3.621e-09, -0.04579, 0.009108), (-3.621e-09, -0.03882, 0.02594), (-3.621e-09, -0.02594, 0.03882), (-3.621e-09, -0.01787, 0.04313), (-3.621e-09, -0.009109, 0.04579), (-3.621e-09, -3.764e-07, 0.04669), (-3.621e-09, 0.01787, 0.04313), (-3.621e-09, 0.02594, 0.03882), (-3.621e-09, 0.03301, 0.03301), (-3.621e-09, 0.03882, 0.02594), (-3.621e-09, 0.04313, 0.01787), (-3.621e-09, 0.04579, 0.009108), (0.003952, -0.04579, 0.008206), (0.007752, -0.04313, 0.0161), (0.01125, -0.03882, 0.02337), (0.01432, -0.03301, 0.02974), (0.01684, -0.02594, 0.03498), (0.01872, -0.01787, 0.03886), (0.01987, -0.009109, 0.04126), (0.02026, -3.764e-07, 0.04206), (0.01987, 0.009108, 0.04126), (0.01872, 0.01787, 0.03886), (0.01684, 0.02594, 0.03498), (0.01432, 0.03301, 0.02974), (0.01125, 0.03882, 0.02337), (0.007752, 0.04313, 0.0161), (0.003952, 0.04579, 0.008206), (0.007121, -0.04579, 0.005679), (0.01397, -0.04313, 0.01114), (0.02028, -0.03882, 0.01617), (0.02581, -0.03301, 0.02058), (0.03035, -0.02594, 0.0242), (0.03372, -0.01787, 0.02689), (0.0358, -0.009109, 0.02855), (0.0365, -3.736e-07, 0.02911), (0.0358, 0.009108, 0.02855), (0.03372, 0.01787, 0.02689), (0.03035, 0.02594, 0.0242), (0.02581, 0.03301, 0.02058), (0.02028, 0.03882, 0.01617), (0.01397, 0.04313, 0.01114), (0.007121, 0.04579, 0.005679), (0.00888, -0.04579, 0.002027), (0.01742, -0.04313, 0.003976), (0.02529, -0.03882, 0.005772), (0.03219, -0.03301, 0.007346), (0.03785, -0.02594, 0.008638), (0.04205, -0.01787, 0.009598), (0.04464, -0.009109, 0.01019), (0.04552, -3.736e-07, 0.01039), (0.04464, 0.009108, 0.01019), (0.04205, 0.01787, 0.009598), (0.03785, 0.02594, 0.008638), (0.03219, 0.03301, 0.007346), (0.02529, 0.03882, 0.005772), (0.01742, 0.04313, 0.003976), (0.00888, 0.04579, 0.002027), (0.00888, -0.04579, -0.002027), (0.01742, -0.04313, -0.003976), (0.02529, -0.03882, -0.005772), (0.03219, -0.03301, -0.007346), (0.03785, -0.02594, -0.008638), (0.04205, -0.01787, -0.009598), (0.04464, -0.009109, -0.01019), (0.04552, -3.729e-07, -0.01039), (0.04464, 0.009108, -0.01019), (0.04205, 0.01787, -0.009598), (0.03785, 0.02594, -0.008638), (0.03219, 0.03301, -0.007346), (0.02529, 0.03882, -0.005772), (0.01742, 0.04313, -0.003976), (0.00888, 0.04579, -0.002027), (0.007121, -0.04579, -0.005679), (0.01397, -0.04313, -0.01114), (0.02028, -0.03882, -0.01617), (0.02581, -0.03301, -0.02058), (0.03035, -0.02594, -0.0242), (0.03372, -0.01787, -0.02689), (0.0358, -0.009109, -0.02855), (0.0365, -3.709e-07, -0.02911), (0.0358, 0.009108, -0.02855), (0.03372, 0.01787, -0.02689), (0.03035, 0.02594, -0.0242), (0.02581, 0.03301, -0.02058), (0.02028, 0.03882, -0.01617), (0.01397, 0.04313, -0.01114), (0.007121, 0.04579, -0.005679), (0.003952, -0.04579, -0.008206), (0.007752, -0.04313, -0.0161), (0.01125, -0.03882, -0.02337), (0.01432, -0.03301, -0.02974), (0.01684, -0.02594, -0.03497), (0.01872, -0.01787, -0.03886), (0.01987, -0.009109, -0.04126), (0.02026, -3.709e-07, -0.04206), (0.01987, 0.009108, -0.04126), (0.01872, 0.01787, -0.03886), (0.01684, 0.02594, -0.03497), (0.01432, 0.03301, -0.02974), (0.01125, 0.03882, -0.02337), (0.007752, 0.04313, -0.0161), (0.003952, 0.04579, -0.008206), (-5.369e-09, -0.04579, -0.009108), (-5.369e-09, -0.04313, -0.01787), (-8.847e-09, -0.03882, -0.02594), (-9.543e-09, -0.03301, -0.03301), (-9.543e-09, -0.02594, -0.03882), (-1.65e-08, -0.01787, -0.04313), (-1.65e-08, -0.009109, -0.04579), (-1.511e-08, -3.709e-07, -0.04669), (-1.65e-08, 0.009108, -0.04579), (-1.233e-08, 0.01787, -0.04313), (-9.543e-09, 0.02594, -0.03882), (-9.543e-09, 0.03301, -0.03301), (-9.543e-09, 0.03882, -0.02594), (-5.369e-09, 0.04313, -0.01787), (-5.369e-09, 0.04579, -0.009108), (-0.003952, -0.04579, -0.008206), (-0.007752, -0.04313, -0.0161), (-0.01125, -0.03882, -0.02337), (-0.01432, -0.03301, -0.02974), (-0.01684, -0.02594, -0.03497), (-0.01872, -0.01787, -0.03886), (-0.01987, -0.009109, -0.04126), (-0.02026, -3.709e-07, -0.04206), (-0.01987, 0.009108, -0.04126), (-0.01872, 0.01787, -0.03886), (-0.01684, 0.02594, -0.03497), (-0.01432, 0.03301, -0.02974), (-0.01125, 0.03882, -0.02337), (-0.007752, 0.04313, -0.0161), (-0.003952, 0.04579, -0.008206), (-0.007121, -0.04579, -0.005679), (-0.01397, -0.04313, -0.01114), (-0.02028, -0.03882, -0.01617), (-0.02581, -0.03301, -0.02058), (-0.03035, -0.02594, -0.0242), (-0.03372, -0.01787, -0.02689), (-0.0358, -0.009109, -0.02855), (-0.0365, -3.709e-07, -0.02911), (-0.0358, 0.009108, -0.02855), (-0.03372, 0.01787, -0.02689), (-0.03035, 0.02594, -0.0242), (-0.02581, 0.03301, -0.02058), (-0.02028, 0.03882, -0.01617), (-0.01397, 0.04313, -0.01114), (-0.007121, 0.04579, -0.005679), (-1.845e-08, -0.04669, 7.457e-08), (-0.00888, -0.04579, -0.002027), (-0.01742, -0.04313, -0.003976), (-0.02529, -0.03882, -0.005772), (-0.03219, -0.03301, -0.007346), (-0.03785, -0.02594, -0.008638), (-0.04205, -0.01787, -0.009598), (-0.04464, -0.009109, -0.01019), (-0.04552, -3.729e-07, -0.01039), (-0.04464, 0.009108, -0.01019), (-0.04205, 0.01787, -0.009598), (-0.03785, 0.02594, -0.008638), (-0.03219, 0.03301, -0.007346), (-0.02529, 0.03882, -0.005772), (-0.01742, 0.04313, -0.003976), (-0.00888, 0.04579, -0.002027), (-0.00888, -0.04579, 0.002027), (-0.01742, -0.04313, 0.003976), (-0.02529, -0.03882, 0.005772), (-0.03219, -0.03301, 0.007346), (-0.03785, -0.02594, 0.008638), (-0.04205, -0.01787, 0.009598), (-0.04464, -0.009109, 0.01019), (-0.04552, -3.736e-07, 0.01039), (-0.04464, 0.009108, 0.01019), (-0.04205, 0.01787, 0.009598), (-0.03785, 0.02594, 0.008638), (-0.03219, 0.03301, 0.007346), (-0.02529, 0.03882, 0.005772), (-0.01742, 0.04313, 0.003976), (-0.00888, 0.04579, 0.002027), (-0.007121, -0.04579, 0.005679), (-0.01397, -0.04313, 0.01114), (-0.02028, -0.03882, 0.01617), (-0.02581, -0.03301, 0.02058), (-0.03035, -0.02594, 0.0242), (-0.03372, -0.01787, 0.02689), (-0.0358, -0.009109, 0.02855), (-0.0365, -3.736e-07, 0.02911), (-0.0358, 0.009108, 0.02855), (-0.03372, 0.01787, 0.02689), (-0.03035, 0.02594, 0.0242), (-0.02581, 0.03301, 0.02058), (-0.02028, 0.03882, 0.01617), (-0.01397, 0.04313, 0.01114), (-0.007121, 0.04579, 0.005679), (-0.003952, -0.04579, 0.008206), (-0.007752, -0.04313, 0.0161), (-0.01125, -0.03882, 0.02337), (-0.01432, -0.03301, 0.02974), (-0.01684, -0.02594, 0.03498), (-0.01872, -0.01787, 0.03886), (-0.01987, -0.009109, 0.04126), (-0.02026, -3.764e-07, 0.04206), (-0.01987, 0.009108, 0.04126), (-0.01872, 0.01787, 0.03886), (-0.01684, 0.02594, 0.03498), (-0.01432, 0.03301, 0.02974), (-0.01125, 0.03882, 0.02337), (-0.007752, 0.04313, 0.0161), (-0.003952, 0.04579, 0.008206), (8.926e-10, -0.04313, 0.01787), (9.937e-09, -0.03301, 0.03301), (1.689e-08, 0.009108, 0.04579), (-3.621e-09, 0.04669, 8.013e-08)], [], [(2, 209, 15, 16), (9, 8, 23, 24), (3, 2, 16, 17), (10, 9, 24, 25), (4, 3, 17, 18), (11, 10, 25, 26), (5, 4, 18, 19), (0, 147, 12), (211, 11, 26), (210, 5, 19, 20), (208, 0, 12, 13), (6, 210, 20, 21), (1, 208, 13, 14), (7, 6, 21, 22), (209, 1, 14, 15), (8, 7, 22, 23), (15, 14, 29, 30), (23, 22, 37, 38), (16, 15, 30, 31), (24, 23, 38, 39), (17, 16, 31, 32), (25, 24, 39, 40), (18, 17, 32, 33), (26, 25, 40, 41), (19, 18, 33, 34), (12, 147, 27), (211, 26, 41), (20, 19, 34, 35), (13, 12, 27, 28), (21, 20, 35, 36), (14, 13, 28, 29), (22, 21, 36, 37), (34, 33, 48, 49), (27, 147, 42), (211, 41, 56), (35, 34, 49, 50), (28, 27, 42, 43), (36, 35, 50, 51), (29, 28, 43, 44), (37, 36, 51, 52), (30, 29, 44, 45), (38, 37, 52, 53), (31, 30, 45, 46), (39, 38, 53, 54), (32, 31, 46, 47), (40, 39, 54, 55), (33, 32, 47, 48), (41, 40, 55, 56), (53, 52, 67, 68), (46, 45, 60, 61), (54, 53, 68, 69), (47, 46, 61, 62), (55, 54, 69, 70), (48, 47, 62, 63), (56, 55, 70, 71), (49, 48, 63, 64), (42, 147, 57), (211, 56, 71), (50, 49, 64, 65), (43, 42, 57, 58), (51, 50, 65, 66), (44, 43, 58, 59), (52, 51, 66, 67), (45, 44, 59, 60), (57, 147, 72), (211, 71, 86), (65, 64, 79, 80), (58, 57, 72, 73), (66, 65, 80, 81), (59, 58, 73, 74), (67, 66, 81, 82), (60, 59, 74, 75), (68, 67, 82, 83), (61, 60, 75, 76), (69, 68, 83, 84), (62, 61, 76, 77), (70, 69, 84, 85), (63, 62, 77, 78), (71, 70, 85, 86), (64, 63, 78, 79), (76, 75, 90, 91), (84, 83, 98, 99), (77, 76, 91, 92), (85, 84, 99, 100), (78, 77, 92, 93), (86, 85, 100, 101), (79, 78, 93, 94), (72, 147, 87), (211, 86, 101), (80, 79, 94, 95), (73, 72, 87, 88), (81, 80, 95, 96), (74, 73, 88, 89), (82, 81, 96, 97), (75, 74, 89, 90), (83, 82, 97, 98), (95, 94, 109, 110), (88, 87, 102, 103), (96, 95, 110, 111), (89, 88, 103, 104), (97, 96, 111, 112), (90, 89, 104, 105), (98, 97, 112, 113), (91, 90, 105, 106), (99, 98, 113, 114), (92, 91, 106, 107), (100, 99, 114, 115), (93, 92, 107, 108), (101, 100, 115, 116), (94, 93, 108, 109), (87, 147, 102), (211, 101, 116), (114, 113, 128, 129), (107, 106, 121, 122), (115, 114, 129, 130), (108, 107, 122, 123), (116, 115, 130, 131), (109, 108, 123, 124), (102, 147, 117), (211, 116, 131), (110, 109, 124, 125), (103, 102, 117, 118), (111, 110, 125, 126), (104, 103, 118, 119), (112, 111, 126, 127), (105, 104, 119, 120), (113, 112, 127, 128), (106, 105, 120, 121), (126, 125, 140, 141), (119, 118, 133, 134), (127, 126, 141, 142), (120, 119, 134, 135), (128, 127, 142, 143), (121, 120, 135, 136), (129, 128, 143, 144), (122, 121, 136, 137), (130, 129, 144, 145), (123, 122, 137, 138), (131, 130, 145, 146), (124, 123, 138, 139), (117, 147, 132), (211, 131, 146), (125, 124, 139, 140), (118, 117, 132, 133), (145, 144, 160, 161), (138, 137, 153, 154), (146, 145, 161, 162), (139, 138, 154, 155), (132, 147, 148), (211, 146, 162), (140, 139, 155, 156), (133, 132, 148, 149), (141, 140, 156, 157), (134, 133, 149, 150), (142, 141, 157, 158), (135, 134, 150, 151), (143, 142, 158, 159), (136, 135, 151, 152), (144, 143, 159, 160), (137, 136, 152, 153), (150, 149, 164, 165), (158, 157, 172, 173), (151, 150, 165, 166), (159, 158, 173, 174), (152, 151, 166, 167), (160, 159, 174, 175), (153, 152, 167, 168), (161, 160, 175, 176), (154, 153, 168, 169), (162, 161, 176, 177), (155, 154, 169, 170), (148, 147, 163), (211, 162, 177), (156, 155, 170, 171), (149, 148, 163, 164), (157, 156, 171, 172), (169, 168, 183, 184), (177, 176, 191, 192), (170, 169, 184, 185), (163, 147, 178), (211, 177, 192), (171, 170, 185, 186), (164, 163, 178, 179), (172, 171, 186, 187), (165, 164, 179, 180), (173, 172, 187, 188), (166, 165, 180, 181), (174, 173, 188, 189), (167, 166, 181, 182), (175, 174, 189, 190), (168, 167, 182, 183), (176, 175, 190, 191), (188, 187, 202, 203), (181, 180, 195, 196), (189, 188, 203, 204), (182, 181, 196, 197), (190, 189, 204, 205), (183, 182, 197, 198), (191, 190, 205, 206), (184, 183, 198, 199), (192, 191, 206, 207), (185, 184, 199, 200), (178, 147, 193), (211, 192, 207), (186, 185, 200, 201), (179, 178, 193, 194), (187, 186, 201, 202), (180, 179, 194, 195), (207, 206, 10, 11), (200, 199, 4, 5), (193, 147, 0), (211, 207, 11), (201, 200, 5, 210), (194, 193, 0, 208), (202, 201, 210, 6), (195, 194, 208, 1), (203, 202, 6, 7), (196, 195, 1, 209), (204, 203, 7, 8), (197, 196, 209, 2), (205, 204, 8, 9), (198, 197, 2, 3), (206, 205, 9, 10), (199, 198, 3, 4)])
me_sphere_003.polygons.foreach_set('use_smooth', [True] * 224)
me_sphere_003.use_remesh_preserve_volume = False
me_sphere_003.use_remesh_preserve_attributes = False
me_sphere_003.use_mirror_vertex_groups = False
me_sphere_003.update()
me_cube = bpy.data.meshes.new('Cube')
me_cube.from_pydata([(1.381, -1.842, 1.473), (1.034, -0.896, 2.353), (1.232, -1.293, 2.18), (1.772, -1.418, 1.326), (1.116, -1.04, 2.271), (1.189, -0.4738, 2.419), (0.7872, -2.075, 1.341), (1.391, -1.678, 1.861), (0.5897, -1.061, 2.561), (0.6652, -1.652, 2.304), (1.641, -0.8196, 2.125), (1.142, -1.701, 1.001), (0.7717, -0.6193, 2.711), (1.968, -1.209, 1.719), (0.6185, -1.278, 2.443), (0.7195, -2.131, 1.751), (1.379, -0.5802, 2.268), (0.9115, -1.337, 0.767), (0.5529, -0.9766, 0.5243), (0.3971, -0.7031, 0.4551), (0.2786, -0.472, 0.4066), (1.025, -0.9672, 0.6483), (1.173, -0.6782, 0.6686), (0.9919, -0.6613, 0.556), (0.8667, -0.8673, 0.5094), (0.9017, -0.7447, 0.5138), (0.903, -0.9599, 0.5594), (1.092, -0.8345, 0.6814), (1.091, -0.6264, 0.606), (1.278, -1.071, 0.4402), (1.331, -0.9189, 0.4563), (1.286, -0.9204, 0.3546), (1.243, -1.057, 0.3446), (1.246, -0.9965, 0.3422), (1.249, -1.096, 0.3987), (1.298, -1.013, 0.4652), (1.319, -0.8999, 0.4065), (1.559, -0.9868, 0.02759), (1.058, -0.2201, 0.5981), (1.204, -0.2237, 0.6749), (0.9143, -1.08, 0.6934), (0.7503, -0.8816, 0.5198), (0.902, -0.5572, 0.5171), (0.8642, -1.082, 0.6605), (1.236, -0.7296, 0.7705), (1.228, -0.3839, 0.708), (0.7424, -1.002, 0.5974), (0.7777, -0.7066, 0.5098), (0.9648, -0.5308, 0.5167), (1.396, -0.4239, 0.8854), (1.088, -1.043, 0.7743), (1.479, -0.8505, 1.011), (1.566, -0.4253, 1.048), (1.312, -1.276, 1.003), (0.9573, -0.2247, 0.5228), (0.9339, -0.2216, 0.5261), (0.9611, -0.3754, 0.5197), (0.9103, -0.3954, 0.5229), (0.7538, -0.4443, 0.5215), (0.8532, -0.2225, 0.5262), (0.6536, -0.6791, 0.5168), (0.2058, -2.125, 1.316), (0.2005, -1.112, 2.715), (0.1877, -1.734, 2.393), (0.2912, -1.916, 1.14), (0.2536, -0.6643, 2.942), (0.1964, -1.343, 2.597), (0.1863, -2.209, 1.741), (0.2258, -1.475, 0.6659), (0.1351, -1.187, 0.5114), (0.09462, -0.7987, 0.438), (0.06389, -0.5119, 0.3933), (0.5137, -0.6418, 2.825), (0.4954, -2.1, 1.33), (0.3955, -1.086, 2.635), (0.4265, -1.693, 2.346), (0.6364, -1.753, 1.041), (0.4077, -1.311, 2.52), (0.4516, -2.17, 1.748), (0.5423, -1.412, 0.7522), (0.3435, -1.094, 0.5184), (0.2454, -0.7563, 0.4454), (0.171, -0.4928, 0.3984), (0.3368, -1.641, 0.7227), (0.4052, -1.828, 0.9334), (0.1096, -1.668, 0.6602), (0.1581, -1.946, 1.002), (0.2488, -1.807, 0.6944), (0.283, -1.921, 0.8022), (0.134, -1.799, 0.6616), (0.1571, -1.98, 0.8376), (0.2195, -1.864, 0.6956), (0.2409, -1.942, 0.7641), (0.1469, -1.851, 0.6744), (0.161, -1.98, 0.7867), (1.029, -0.9005, 0.4262), (1.056, -0.9658, 0.4772), (1.181, -0.8617, 0.5661), (1.236, -0.7367, 0.5516), (1.184, -0.7013, 0.497), (1.047, -0.8087, 0.4271), (1.112, -0.729, 0.4502), (1.136, -0.9572, 0.5393), (-1.381, -1.842, 1.473), (-1.034, -0.896, 2.353), (0.0, -2.143, 1.305), (-1.232, -1.293, 2.18), (0.0, -1.131, 2.772), (0.0, -1.764, 2.42), (-1.772, -1.418, 1.326), (-1.116, -1.04, 2.271), (-1.189, -0.4738, 2.419), (-0.7872, -2.075, 1.341), (-1.391, -1.678, 1.861), (-0.5897, -1.061, 2.561), (-0.6652, -1.652, 2.304), (0.0, -2.237, 1.731), (0.0, -1.366, 2.654), (-1.641, -0.8196, 2.125), (0.0, -0.6803, 3.028), (0.0, -1.986, 1.178), (-1.142, -1.701, 1.001), (-0.7717, -0.6193, 2.711), (-1.968, -1.209, 1.719), (-0.6185, -1.278, 2.443), (-0.7195, -2.131, 1.751), (-1.379, -0.5802, 2.268), (0.0, -1.476, 0.6295), (-0.9115, -1.337, 0.767), (-0.5529, -0.9766, 0.5243), (0.0, -1.222, 0.5078), (-0.3971, -0.7031, 0.4551), (0.0, -0.82, 0.4361), (-0.2786, -0.472, 0.4066), (0.0, -0.5244, 0.3924), (-1.025, -0.9672, 0.6483), (-1.173, -0.6782, 0.6686), (-0.9919, -0.6613, 0.556), (-0.8667, -0.8673, 0.5094), (-0.9017, -0.7447, 0.5138), (-0.903, -0.9599, 0.5594), (-1.092, -0.8345, 0.6814), (-1.091, -0.6264, 0.606), (-1.278, -1.071, 0.4402), (-1.331, -0.9189, 0.4563), (-1.286, -0.9204, 0.3546), (-1.243, -1.057, 0.3446), (-1.246, -0.9965, 0.3422), (-1.249, -1.096, 0.3987), (-1.298, -1.013, 0.4652), (-1.319, -0.8999, 0.4065), (-1.559, -0.9868, 0.02759), (-1.058, -0.2201, 0.5981), (-1.204, -0.2237, 0.6749), (-0.9143, -1.08, 0.6934), (-0.7503, -0.8816, 0.5198), (-0.902, -0.5572, 0.5171), (-0.8642, -1.082, 0.6605), (-1.236, -0.7296, 0.7705), (-1.228, -0.3839, 0.708), (-0.7424, -1.002, 0.5974), (-0.7777, -0.7066, 0.5098), (-0.9648, -0.5308, 0.5167), (-1.396, -0.4239, 0.8854), (-1.088, -1.043, 0.7743), (-1.479, -0.8505, 1.011), (-1.566, -0.4253, 1.048), (-1.312, -1.276, 1.003), (-0.9573, -0.2247, 0.5228), (-0.9339, -0.2216, 0.5261), (-0.9611, -0.3754, 0.5197), (-0.9103, -0.3954, 0.5229), (-0.7538, -0.4443, 0.5215), (-0.8532, -0.2225, 0.5262), (-0.6536, -0.6791, 0.5168), (-0.2058, -2.125, 1.316), (-0.2005, -1.112, 2.715), (-0.1877, -1.734, 2.393), (-0.2912, -1.916, 1.14), (-0.2536, -0.6643, 2.942), (-0.1964, -1.343, 2.597), (-0.1863, -2.209, 1.741), (-0.2258, -1.475, 0.6659), (-0.1351, -1.187, 0.5114), (-0.09462, -0.7987, 0.438), (-0.06389, -0.5119, 0.3933), (-0.5137, -0.6418, 2.825), (0.0, -0.2145, 0.3891), (-0.4954, -2.1, 1.33), (-0.3955, -1.086, 2.635), (-0.4265, -1.693, 2.346), (-0.6364, -1.753, 1.041), (-0.4077, -1.311, 2.52), (-0.4516, -2.17, 1.748), (-0.5423, -1.412, 0.7522), (-0.3435, -1.094, 0.5184), (-0.2454, -0.7563, 0.4454), (-0.171, -0.4928, 0.3984), (-0.3368, -1.641, 0.7227), (-0.4052, -1.828, 0.9334), (-0.1096, -1.668, 0.6602), (-0.1581, -1.946, 1.002), (0.0, -1.66, 0.635), (0.0, -1.996, 1.03), (-0.2488, -1.807, 0.6944), (-0.283, -1.921, 0.8022), (-0.134, -1.799, 0.6616), (-0.1571, -1.98, 0.8376), (0.0, -1.798, 0.6489), (0.0, -2.006, 0.8515), (-0.2195, -1.864, 0.6956), (-0.2409, -1.942, 0.7641), (-0.1469, -1.851, 0.6744), (-0.161, -1.98, 0.7867), (0.0, -1.85, 0.6662), (0.0, -1.996, 0.7955), (0.0, -1.934, 0.6829), (-1.029, -0.9005, 0.4262), (-1.056, -0.9658, 0.4772), (-1.181, -0.8617, 0.5661), (-1.236, -0.7367, 0.5516), (-1.184, -0.7013, 0.497), (-1.047, -0.8087, 0.4271), (-1.112, -0.729, 0.4502), (-1.136, -0.9572, 0.5393), (1.381, 1.842, 1.473), (1.034, 0.896, 2.353), (2.12, 0.0, 1.342), (1.232, 1.293, 2.18), (1.199, 0.0, 2.555), (1.757, 0.0, 2.239), (1.772, 1.418, 1.326), (1.116, 1.04, 2.271), (1.189, 0.4738, 2.419), (0.7872, 2.075, 1.341), (1.391, 1.678, 1.861), (0.5897, 1.061, 2.561), (0.6652, 1.652, 2.304), (1.641, 0.8196, 2.125), (2.251, 0.0, 1.776), (1.422, 0.0, 2.435), (0.7675, 0.0, 2.893), (1.643, 0.0, 1.106), (1.142, 1.701, 1.001), (0.7717, 0.6193, 2.711), (1.968, 1.209, 1.719), (0.6185, 1.278, 2.443), (0.7195, 2.131, 1.751), (1.379, 0.5802, 2.268), (1.325, 0.0, 0.8158), (0.9115, 1.337, 0.767), (0.5529, 0.9766, 0.5243), (0.9518, 0.0, 0.5274), (0.3971, 0.7031, 0.4551), (0.6716, 0.0, 0.4711), (0.2786, 0.472, 0.4066), (0.4612, 0.0, 0.4242), (1.025, 0.9672, 0.6483), (1.173, 0.6782, 0.6686), (0.9919, 0.6613, 0.556), (0.8667, 0.8673, 0.5094), (0.9017, 0.7447, 0.5138), (0.903, 0.9599, 0.5594), (1.092, 0.8345, 0.6814), (1.091, 0.6264, 0.606), (1.278, 1.071, 0.4402), (1.331, 0.9189, 0.4563), (1.286, 0.9204, 0.3546), (1.243, 1.057, 0.3446), (1.246, 0.9965, 0.3422), (1.249, 1.096, 0.3987), (1.298, 1.013, 0.4652), (1.319, 0.8999, 0.4065), (1.559, 0.9868, 0.02759), (1.058, 0.2201, 0.5981), (1.204, 0.2237, 0.6749), (0.9143, 1.08, 0.6934), (0.7503, 0.8816, 0.5198), (0.902, 0.5572, 0.5171), (0.8642, 1.082, 0.6605), (1.236, 0.7296, 0.7705), (1.228, 0.3839, 0.708), (0.7424, 1.002, 0.5974), (0.7777, 0.7066, 0.5098), (0.9648, 0.5308, 0.5167), (1.396, 0.4239, 0.8854), (1.088, 1.043, 0.7743), (1.479, 0.8505, 1.011), (1.566, 0.4253, 1.048), (1.312, 1.276, 1.003), (0.9573, 0.2247, 0.5228), (0.9339, 0.2216, 0.5261), (0.9611, 0.3754, 0.5197), (0.9103, 0.3954, 0.5229), (0.7538, 0.4443, 0.5215), (0.8532, 0.2225, 0.5262), (0.6536, 0.6791, 0.5168), (0.2058, 2.125, 1.316), (0.2005, 1.112, 2.715), (0.1877, 1.734, 2.393), (0.2377, 0.0, 3.131), (0.2912, 1.916, 1.14), (0.2536, 0.6643, 2.942), (0.1964, 1.343, 2.597), (0.1863, 2.209, 1.741), (0.2258, 1.475, 0.6659), (0.1351, 1.187, 0.5114), (0.09462, 0.7987, 0.438), (0.06389, 0.5119, 0.3933), (0.5034, 0.0, 3.01), (0.5137, 0.6418, 2.825), (0.4954, 2.1, 1.33), (0.3955, 1.086, 2.635), (0.4265, 1.693, 2.346), (0.6364, 1.753, 1.041), (0.4077, 1.311, 2.52), (0.4516, 2.17, 1.748), (0.5423, 1.412, 0.7522), (0.3435, 1.094, 0.5184), (0.2454, 0.7563, 0.4454), (0.171, 0.4928, 0.3984), (0.3368, 1.641, 0.7227), (0.4052, 1.828, 0.9334), (0.1096, 1.668, 0.6602), (0.1581, 1.946, 1.002), (0.2488, 1.807, 0.6944), (0.283, 1.921, 0.8022), (0.134, 1.799, 0.6616), (0.1571, 1.98, 0.8376), (0.2195, 1.864, 0.6956), (0.2409, 1.942, 0.7641), (0.1469, 1.851, 0.6744), (0.161, 1.98, 0.7867), (1.029, 0.9005, 0.4262), (1.056, 0.9658, 0.4772), (1.181, 0.8617, 0.5661), (1.236, 0.7367, 0.5516), (1.184, 0.7013, 0.497), (1.047, 0.8087, 0.4271), (1.112, 0.729, 0.4502), (1.136, 0.9572, 0.5393), (-1.381, 1.842, 1.473), (-1.034, 0.896, 2.353), (-2.12, 0.0, 1.342), (0.0, 2.143, 1.305), (-1.232, 1.293, 2.18), (-1.199, 0.0, 2.555), (0.0, 1.131, 2.772), (0.0, 1.764, 2.42), (-1.757, 0.0, 2.239), (0.0, 0.0, 3.218), (-1.772, 1.418, 1.326), (-1.116, 1.04, 2.271), (-1.189, 0.4738, 2.419), (-0.7872, 2.075, 1.341), (-1.391, 1.678, 1.861), (-0.5897, 1.061, 2.561), (-0.6652, 1.652, 2.304), (0.0, 2.237, 1.731), (0.0, 1.366, 2.654), (-1.641, 0.8196, 2.125), (-2.251, 0.0, 1.776), (-1.422, 0.0, 2.435), (0.0, 0.6803, 3.028), (-0.7675, 0.0, 2.893), (-1.643, 0.0, 1.106), (0.0, 1.986, 1.178), (-1.142, 1.701, 1.001), (-0.7717, 0.6193, 2.711), (-1.968, 1.209, 1.719), (-0.6185, 1.278, 2.443), (-0.7195, 2.131, 1.751), (-1.379, 0.5802, 2.268), (-1.325, 0.0, 0.8158), (0.0, 1.476, 0.6295), (-0.9115, 1.337, 0.767), (-0.5529, 0.9766, 0.5243), (0.0, 1.222, 0.5078), (-0.9518, 0.0, 0.5274), (-0.3971, 0.7031, 0.4551), (0.0, 0.82, 0.4361), (-0.6716, 0.0, 0.4711), (-0.2786, 0.472, 0.4066), (0.0, 0.5244, 0.3924), (-0.4612, 0.0, 0.4242), (0.0, 0.0, 0.3989), (-1.025, 0.9672, 0.6483), (-1.173, 0.6782, 0.6686), (-0.9919, 0.6613, 0.556), (-0.8667, 0.8673, 0.5094), (-0.9017, 0.7447, 0.5138), (-0.903, 0.9599, 0.5594), (-1.092, 0.8345, 0.6814), (-1.091, 0.6264, 0.606), (-1.278, 1.071, 0.4402), (-1.331, 0.9189, 0.4563), (-1.286, 0.9204, 0.3546), (-1.243, 1.057, 0.3446), (-1.246, 0.9965, 0.3422), (-1.249, 1.096, 0.3987), (-1.298, 1.013, 0.4652), (-1.319, 0.8999, 0.4065), (-1.559, 0.9868, 0.02759), (-1.058, 0.2201, 0.5981), (-1.204, 0.2237, 0.6749), (-0.9143, 1.08, 0.6934), (-0.7503, 0.8816, 0.5198), (-0.902, 0.5572, 0.5171), (-0.8642, 1.082, 0.6605), (-1.236, 0.7296, 0.7705), (-1.228, 0.3839, 0.708), (-0.7424, 1.002, 0.5974), (-0.7777, 0.7066, 0.5098), (-0.9648, 0.5308, 0.5167), (-1.396, 0.4239, 0.8854), (-1.088, 1.043, 0.7743), (-1.479, 0.8505, 1.011), (-1.566, 0.4253, 1.048), (-1.312, 1.276, 1.003), (-0.9573, 0.2247, 0.5228), (-0.9339, 0.2216, 0.5261), (-0.9611, 0.3754, 0.5197), (-0.9103, 0.3954, 0.5229), (-0.7538, 0.4443, 0.5215), (-0.8532, 0.2225, 0.5262), (-0.6536, 0.6791, 0.5168), (-0.2058, 2.125, 1.316), (-0.2005, 1.112, 2.715), (-0.1877, 1.734, 2.393), (-0.2377, 0.0, 3.131), (-0.2912, 1.916, 1.14), (-0.2536, 0.6643, 2.942), (-0.1964, 1.343, 2.597), (-0.1863, 2.209, 1.741), (-0.2258, 1.475, 0.6659), (-0.1351, 1.187, 0.5114), (-0.09462, 0.7987, 0.438), (-0.06389, 0.5119, 0.3933), (-0.5034, 0.0, 3.01), (-0.5137, 0.6418, 2.825), (0.0, 0.2145, 0.3891), (-0.4954, 2.1, 1.33), (-0.3955, 1.086, 2.635), (-0.4265, 1.693, 2.346), (-0.6364, 1.753, 1.041), (-0.4077, 1.311, 2.52), (-0.4516, 2.17, 1.748), (-0.5423, 1.412, 0.7522), (-0.3435, 1.094, 0.5184), (-0.2454, 0.7563, 0.4454), (-0.171, 0.4928, 0.3984), (-0.3368, 1.641, 0.7227), (-0.4052, 1.828, 0.9334), (-0.1096, 1.668, 0.6602), (-0.1581, 1.946, 1.002), (0.0, 1.66, 0.635), (0.0, 1.996, 1.03), (-0.2488, 1.807, 0.6944), (-0.283, 1.921, 0.8022), (-0.134, 1.799, 0.6616), (-0.1571, 1.98, 0.8376), (0.0, 1.798, 0.6489), (0.0, 2.006, 0.8515), (-0.2195, 1.864, 0.6956), (-0.2409, 1.942, 0.7641), (-0.1469, 1.851, 0.6744), (-0.161, 1.98, 0.7867), (0.0, 1.85, 0.6662), (0.0, 1.996, 0.7955), (0.0, 1.934, 0.6829), (-1.029, 0.9005, 0.4262), (-1.056, 0.9658, 0.4772), (-1.181, 0.8617, 0.5661), (-1.236, 0.7367, 0.5516), (-1.184, 0.7013, 0.497), (-1.047, 0.8087, 0.4271), (-1.112, 0.729, 0.4502), (-1.136, 0.9572, 0.5393)], [], [(16, 5, 1, 4), (67, 63, 108, 116), (66, 62, 107, 117), (13, 10, 2, 7), (65, 119, 107, 62), (64, 61, 105, 120), (227, 3, 11, 53, 51, 52, 242), (3, 0, 6, 11), (5, 12, 8, 1), (229, 241, 12, 5), (300, 350, 119, 65), (3, 13, 7, 0), (227, 239, 13, 3), (239, 230, 10, 13), (63, 66, 117, 108), (2, 4, 14, 9), (4, 1, 8, 14), (61, 67, 116, 105), (0, 7, 15, 6), (7, 2, 9, 15), (10, 16, 4, 2), (230, 240, 16, 10), (240, 229, 5, 16), (22, 44, 27), (76, 64, 86, 84), (252, 38, 54), (68, 127, 130, 69), (252, 59, 58, 60, 18, 19, 254), (69, 130, 132, 70), (70, 132, 134, 71), (254, 19, 20, 256), (256, 20, 385), (82, 71, 134, 187), (18, 47, 41), (44, 45, 49), (17, 43, 40), (96, 95, 32, 34), (25, 42, 48, 23), (252, 55, 59), (26, 43, 46), (18, 41, 46), (17, 50, 11), (40, 21, 50), (28, 39, 45, 22), (249, 39, 38, 252), (98, 97, 35, 30), (99, 98, 30, 36), (95, 100, 33, 32), (101, 99, 36, 31), (102, 96, 34, 29), (97, 102, 29, 35), (100, 101, 31, 33), (36, 30, 37), (34, 32, 37), (32, 33, 37), (31, 36, 37), (29, 34, 37), (35, 29, 37), (30, 35, 37), (33, 31, 37), (47, 42, 25), (46, 41, 24, 26), (27, 50, 21), (45, 39, 249), (48, 38, 28, 23), (45, 249, 49), (48, 42, 57, 56), (46, 43, 17, 18), (22, 45, 44), (38, 39, 28), (41, 47, 25, 24), (40, 43, 26, 21), (17, 40, 50), (50, 27, 44), (50, 53, 11), (242, 49, 249), (44, 51, 53, 50), (49, 52, 51), (52, 49, 242), (49, 51, 44), (54, 38, 56), (54, 55, 252), (56, 57, 55, 54), (56, 38, 48), (55, 57, 58, 59), (57, 42, 58), (60, 58, 47), (47, 18, 60), (47, 58, 42), (81, 70, 71, 82), (80, 69, 70, 81), (79, 68, 69, 80), (68, 79, 83, 85), (73, 78, 67, 61), (75, 77, 66, 63), (309, 300, 65, 72), (76, 73, 61, 64), (72, 65, 62, 74), (77, 74, 62, 66), (78, 75, 63, 67), (15, 9, 75, 78), (14, 8, 74, 77), (12, 72, 74, 8), (11, 6, 73, 76), (241, 309, 72, 12), (9, 14, 77, 75), (6, 15, 78, 73), (11, 76, 79, 17), (17, 79, 80, 18), (18, 80, 81, 19), (19, 81, 82, 20), (20, 82, 187, 385), (84, 86, 90, 88), (202, 85, 89, 208), (127, 68, 85, 202), (64, 120, 203, 86), (79, 76, 84, 83), (83, 84, 88, 87), (86, 203, 209, 90), (85, 83, 87, 89), (89, 87, 91, 93), (208, 89, 93, 214), (90, 209, 215, 94), (88, 90, 94, 92), (87, 88, 92, 91), (92, 94, 216), (214, 93, 216), (91, 92, 216), (94, 215, 216), (93, 91, 216), (25, 23, 101, 100), (27, 21, 102, 97), (21, 26, 96, 102), (23, 28, 99, 101), (24, 25, 100, 95), (28, 22, 98, 99), (22, 27, 97, 98), (26, 24, 95, 96), (126, 110, 104, 111), (181, 116, 108, 177), (180, 117, 107, 176), (123, 113, 106, 118), (179, 176, 107, 119), (178, 120, 105, 175), (343, 365, 166, 165, 167, 121, 109), (109, 121, 112, 103), (111, 104, 114, 122), (346, 111, 122, 364), (429, 179, 119, 350), (109, 103, 113, 123), (343, 109, 123, 361), (361, 123, 118, 349), (177, 108, 117, 180), (106, 115, 124, 110), (110, 124, 114, 104), (175, 105, 116, 181), (103, 112, 125, 113), (113, 125, 115, 106), (118, 106, 110, 126), (349, 118, 126, 362), (362, 126, 111, 346), (136, 141, 158), (191, 199, 201, 178), (378, 168, 152), (182, 183, 130, 127), (378, 381, 131, 129, 174, 172, 173), (183, 184, 132, 130), (184, 185, 134, 132), (381, 384, 133, 131), (384, 385, 133), (197, 187, 134, 185), (129, 155, 161), (158, 163, 159), (128, 154, 157), (218, 148, 146, 217), (139, 137, 162, 156), (378, 173, 169), (140, 160, 157), (129, 160, 155), (128, 121, 164), (154, 164, 135), (142, 136, 159, 153), (373, 378, 152, 153), (220, 144, 149, 219), (221, 150, 144, 220), (217, 146, 147, 222), (223, 145, 150, 221), (224, 143, 148, 218), (219, 149, 143, 224), (222, 147, 145, 223), (150, 151, 144), (148, 151, 146), (146, 151, 147), (145, 151, 150), (143, 151, 148), (149, 151, 143), (144, 151, 149), (147, 151, 145), (161, 139, 156), (160, 140, 138, 155), (141, 135, 164), (159, 373, 153), (162, 137, 142, 152), (159, 163, 373), (162, 170, 171, 156), (160, 129, 128, 157), (136, 158, 159), (152, 142, 153), (155, 138, 139, 161), (154, 135, 140, 157), (128, 164, 154), (164, 158, 141), (164, 121, 167), (365, 373, 163), (158, 164, 167, 165), (163, 165, 166), (166, 365, 163), (163, 158, 165), (168, 170, 152), (168, 378, 169), (170, 168, 169, 171), (170, 162, 152), (169, 173, 172, 171), (171, 172, 156), (174, 161, 172), (161, 174, 129), (161, 156, 172), (196, 197, 185, 184), (195, 196, 184, 183), (194, 195, 183, 182), (182, 200, 198, 194), (188, 175, 181, 193), (190, 177, 180, 192), (438, 186, 179, 429), (191, 178, 175, 188), (186, 189, 176, 179), (192, 180, 176, 189), (193, 181, 177, 190), (125, 193, 190, 115), (124, 192, 189, 114), (122, 114, 189, 186), (121, 191, 188, 112), (364, 122, 186, 438), (115, 190, 192, 124), (112, 188, 193, 125), (121, 128, 194, 191), (128, 129, 195, 194), (129, 131, 196, 195), (131, 133, 197, 196), (133, 385, 187, 197), (199, 205, 207, 201), (202, 208, 206, 200), (127, 202, 200, 182), (178, 201, 203, 120), (194, 198, 199, 191), (198, 204, 205, 199), (201, 207, 209, 203), (200, 206, 204, 198), (206, 212, 210, 204), (208, 214, 212, 206), (207, 213, 215, 209), (205, 211, 213, 207), (204, 210, 211, 205), (211, 216, 213), (214, 216, 212), (210, 216, 211), (213, 216, 215), (212, 216, 210), (139, 222, 223, 137), (141, 219, 224, 135), (135, 224, 218, 140), (137, 223, 221, 142), (138, 217, 222, 139), (142, 221, 220, 136), (136, 220, 219, 141), (140, 218, 217, 138), (248, 232, 226, 233), (304, 358, 348, 299), (303, 359, 347, 298), (245, 235, 228, 238), (302, 298, 347, 363), (301, 366, 344, 297), (227, 242, 288, 287, 289, 243, 231), (231, 243, 234, 225), (233, 226, 236, 244), (229, 233, 244, 241), (300, 302, 363, 350), (231, 225, 235, 245), (227, 231, 245, 239), (239, 245, 238, 230), (299, 348, 359, 303), (228, 237, 246, 232), (232, 246, 236, 226), (297, 344, 358, 304), (225, 234, 247, 235), (235, 247, 237, 228), (238, 228, 232, 248), (230, 238, 248, 240), (240, 248, 233, 229), (258, 263, 280), (314, 322, 324, 301), (252, 290, 274), (305, 306, 377, 374), (252, 254, 253, 251, 296, 294, 295), (306, 307, 380, 377), (307, 308, 383, 380), (254, 256, 255, 253), (256, 385, 255), (320, 440, 383, 308), (251, 277, 283), (280, 285, 281), (250, 276, 279), (334, 270, 268, 333), (261, 259, 284, 278), (252, 295, 291), (262, 282, 279), (251, 282, 277), (250, 243, 286), (276, 286, 257), (264, 258, 281, 275), (249, 252, 274, 275), (336, 266, 271, 335), (337, 272, 266, 336), (333, 268, 269, 338), (339, 267, 272, 337), (340, 265, 270, 334), (335, 271, 265, 340), (338, 269, 267, 339), (272, 273, 266), (270, 273, 268), (268, 273, 269), (267, 273, 272), (265, 273, 270), (271, 273, 265), (266, 273, 271), (269, 273, 267), (283, 261, 278), (282, 262, 260, 277), (263, 257, 286), (281, 249, 275), (284, 259, 264, 274), (281, 285, 249), (284, 292, 293, 278), (282, 251, 250, 279), (258, 280, 281), (274, 264, 275), (277, 260, 261, 283), (276, 257, 262, 279), (250, 286, 276), (286, 280, 263), (286, 243, 289), (242, 249, 285), (280, 286, 289, 287), (285, 287, 288), (288, 242, 285), (285, 280, 287), (290, 292, 274), (290, 252, 291), (292, 290, 291, 293), (292, 284, 274), (291, 295, 294, 293), (293, 294, 278), (296, 283, 294), (283, 296, 251), (283, 278, 294), (319, 320, 308, 307), (318, 319, 307, 306), (317, 318, 306, 305), (305, 323, 321, 317), (311, 297, 304, 316), (313, 299, 303, 315), (309, 310, 302, 300), (314, 301, 297, 311), (310, 312, 298, 302), (315, 303, 298, 312), (316, 304, 299, 313), (247, 316, 313, 237), (246, 315, 312, 236), (244, 236, 312, 310), (243, 314, 311, 234), (241, 244, 310, 309), (237, 313, 315, 246), (234, 311, 316, 247), (243, 250, 317, 314), (250, 251, 318, 317), (251, 253, 319, 318), (253, 255, 320, 319), (255, 385, 440, 320), (322, 326, 328, 324), (455, 461, 327, 323), (374, 455, 323, 305), (301, 324, 456, 366), (317, 321, 322, 314), (321, 325, 326, 322), (324, 328, 462, 456), (323, 327, 325, 321), (327, 331, 329, 325), (461, 467, 331, 327), (328, 332, 468, 462), (326, 330, 332, 328), (325, 329, 330, 326), (330, 469, 332), (467, 469, 331), (329, 469, 330), (332, 469, 468), (331, 469, 329), (261, 338, 339, 259), (263, 335, 340, 257), (257, 340, 334, 262), (259, 339, 337, 264), (260, 333, 338, 261), (264, 337, 336, 258), (258, 336, 335, 263), (262, 334, 333, 260), (372, 353, 342, 352), (433, 428, 348, 358), (432, 427, 347, 359), (369, 360, 345, 355), (431, 363, 347, 427), (430, 426, 344, 366), (343, 351, 367, 418, 416, 417, 365), (351, 341, 354, 367), (353, 368, 356, 342), (346, 364, 368, 353), (429, 350, 363, 431), (351, 369, 355, 341), (343, 361, 369, 351), (361, 349, 360, 369), (428, 432, 359, 348), (345, 352, 370, 357), (352, 342, 356, 370), (426, 433, 358, 344), (341, 355, 371, 354), (355, 345, 357, 371), (360, 372, 352, 345), (349, 362, 372, 360), (362, 346, 353, 372), (387, 409, 392), (444, 430, 454, 452), (378, 403, 419), (434, 374, 377, 435), (378, 424, 423, 425, 376, 379, 381), (435, 377, 380, 436), (436, 380, 383, 437), (381, 379, 382, 384), (384, 382, 385), (450, 437, 383, 440), (376, 412, 406), (409, 410, 414), (375, 408, 405), (471, 470, 397, 399), (390, 407, 413, 388), (378, 420, 424), (391, 408, 411), (376, 406, 411), (375, 415, 367), (405, 386, 415), (393, 404, 410, 387), (373, 404, 403, 378), (473, 472, 400, 395), (474, 473, 395, 401), (470, 475, 398, 397), (476, 474, 401, 396), (477, 471, 399, 394), (472, 477, 394, 400), (475, 476, 396, 398), (401, 395, 402), (399, 397, 402), (397, 398, 402), (396, 401, 402), (394, 399, 402), (400, 394, 402), (395, 400, 402), (398, 396, 402), (412, 407, 390), (411, 406, 389, 391), (392, 415, 386), (410, 404, 373), (413, 403, 393, 388), (410, 373, 414), (413, 407, 422, 421), (411, 408, 375, 376), (387, 410, 409), (403, 404, 393), (406, 412, 390, 389), (405, 408, 391, 386), (375, 405, 415), (415, 392, 409), (415, 418, 367), (365, 414, 373), (409, 416, 418, 415), (414, 417, 416), (417, 414, 365), (414, 416, 409), (419, 403, 421), (419, 420, 378), (421, 422, 420, 419), (421, 403, 413), (420, 422, 423, 424), (422, 407, 423), (425, 423, 412), (412, 376, 425), (412, 423, 407), (449, 436, 437, 450), (448, 435, 436, 449), (447, 434, 435, 448), (434, 447, 451, 453), (441, 446, 433, 426), (443, 445, 432, 428), (438, 429, 431, 439), (444, 441, 426, 430), (439, 431, 427, 442), (445, 442, 427, 432), (446, 443, 428, 433), (371, 357, 443, 446), (370, 356, 442, 445), (368, 439, 442, 356), (367, 354, 441, 444), (364, 438, 439, 368), (357, 370, 445, 443), (354, 371, 446, 441), (367, 444, 447, 375), (375, 447, 448, 376), (376, 448, 449, 379), (379, 449, 450, 382), (382, 450, 440, 385), (452, 454, 460, 458), (455, 453, 459, 461), (374, 434, 453, 455), (430, 366, 456, 454), (447, 444, 452, 451), (451, 452, 458, 457), (454, 456, 462, 460), (453, 451, 457, 459), (459, 457, 463, 465), (461, 459, 465, 467), (460, 462, 468, 466), (458, 460, 466, 464), (457, 458, 464, 463), (464, 466, 469), (467, 465, 469), (463, 464, 469), (466, 468, 469), (465, 463, 469), (390, 388, 476, 475), (392, 386, 477, 472), (386, 391, 471, 477), (388, 393, 474, 476), (389, 390, 475, 470), (393, 387, 473, 474), (387, 392, 472, 473), (391, 389, 470, 471)])
me_cube.polygons.foreach_set('use_smooth', [True] * 552)
me_cube.materials.append(mat_material)
me_cube.use_remesh_preserve_volume = False
me_cube.use_remesh_preserve_attributes = False
me_cube.use_mirror_vertex_groups = False
me_cube.update()

# ---- objects
ob_sphere_003 = bpy.data.objects.new('Sphere.003', me_sphere_006)
ob_sphere_001 = bpy.data.objects.new('Sphere.001', me_sphere_005)
ob_sphere_000 = bpy.data.objects.new('Sphere.000', me_sphere_004)
ob_sphere_002 = bpy.data.objects.new('Sphere.002', me_sphere_003)
ob_cube = bpy.data.objects.new('Cube', me_cube)
ob_lamp = bpy.data.objects.new('Lamp', light_lamp)
ob_camera = bpy.data.objects.new('Camera', cam_camera)

# ---- transforms, parenting, visibility, modifiers, constraints
ob_sphere_003.location = (-0.3306, -1.826, 0.8309)
ob_sphere_003.rotation_euler = (-0.2699, -0.02147, 0.3977)
ob_sphere_003.lineart.crease_threshold = 0.0
ob_sphere_001.location = (0.3302, -1.826, 0.8309)
ob_sphere_001.rotation_euler = (-0.2699, -0.02147, 0.3977)
ob_sphere_001.lineart.crease_threshold = 0.0
ob_sphere_000.location = (-0.3623, -1.826, 0.8942)
ob_sphere_000.rotation_euler = (-0.2699, -0.02147, 0.3977)
ob_sphere_000.lineart.crease_threshold = 0.0
ob_sphere_002.location = (0.3658, -1.826, 0.8942)
ob_sphere_002.rotation_euler = (-0.2699, -0.02147, 0.3977)
ob_sphere_002.lineart.crease_threshold = 0.0
ob_cube.location = (0.0, 0.0, 0.0)
ob_cube.lock_rotations_4d = False
ob_cube.empty_display_type = 'ARROWS'
ob_cube.lineart.crease_threshold = 0.0
ob_lamp.location = (4.076, 1.005, 5.904)
ob_lamp.rotation_euler = (0.6503, 0.05522, 1.866)
ob_lamp.lock_rotations_4d = False
ob_lamp.empty_display_type = 'ARROWS'
ob_lamp.color = (0.0, 0.0, 0.0, 0.0)
ob_lamp.lineart.crease_threshold = 0.0
ob_camera.location = (7.481, -6.508, 5.344)
ob_camera.rotation_euler = (1.109, 0.0, 0.8149)
ob_camera.lock_rotations_4d = False
ob_camera.empty_display_type = 'ARROWS'
ob_camera.color = (0.0, 0.0, 0.0, 0.0)
ob_camera.display_type = 'WIRE'
ob_camera.lineart.crease_threshold = 0.0

# ---- collection membership
col_collection_1.objects.link(ob_sphere_003)
col_collection_1.objects.link(ob_sphere_001)
col_collection_1.objects.link(ob_sphere_000)
col_collection_1.objects.link(ob_sphere_002)
col_collection_1.objects.link(ob_cube)
col_collection_1.objects.link(ob_lamp)
col_collection_1.objects.link(ob_camera)

# ---- scene / render settings (as saved in the file)
scene.camera = ob_camera
scene.frame_start = 1; scene.frame_end = 250; scene.frame_set(1)
scene.render.engine = 'BLENDER_EEVEE_NEXT'
scene.render.resolution_percentage = 50
scene.render.dither_intensity = 0.0
scene.cycles.use_denoising = False
scene.cycles.samples = 128
scene.cycles.sampling_pattern = 'TABULATED_SOBOL'
scene.cycles.use_adaptive_sampling = False
scene.cycles.use_light_tree = False
scene.cycles.blur_glossy = 0.0
scene.cycles.sample_clamp_indirect = 0.0
scene.view_settings.view_transform = 'Standard'
bpy.context.view_layer.update()
